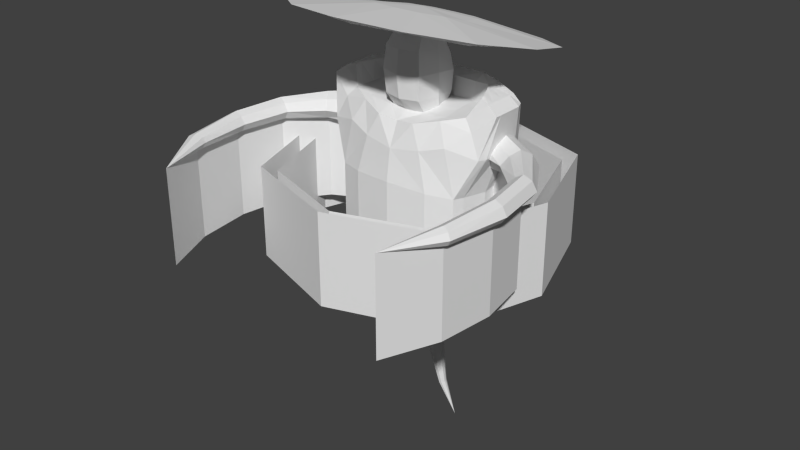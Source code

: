 # Source: spriggan.blend  (saved by Blender 2.78.0; exported with 4.5.12 LTS)
import bpy
from mathutils import Matrix  # noqa: F401  (used for matrix-valued properties, if any)

bpy.ops.wm.read_factory_settings(use_empty=True)
scene = bpy.context.scene
scene.name = 'Scene'

# ---- collections
col_collection_1 = bpy.data.collections.new('Collection 1'); scene.collection.children.link(col_collection_1)
col_collection_2 = bpy.data.collections.new('Collection 2'); scene.collection.children.link(col_collection_2)
col_collection_2.hide_render = True
col_collection_2.hide_viewport = True
col_collection_3 = bpy.data.collections.new('Collection 3'); scene.collection.children.link(col_collection_3)
col_collection_3.hide_render = True
col_collection_3.hide_viewport = True
col_collection_4 = bpy.data.collections.new('Collection 4'); scene.collection.children.link(col_collection_4)
col_collection_4.hide_render = True
col_collection_4.hide_viewport = True
col_collection_5 = bpy.data.collections.new('Collection 5'); scene.collection.children.link(col_collection_5)
col_collection_5.hide_render = True
col_collection_5.hide_viewport = True
col_collection_6 = bpy.data.collections.new('Collection 6'); scene.collection.children.link(col_collection_6)
col_collection_6.hide_render = True
col_collection_6.hide_viewport = True
col_collection_7 = bpy.data.collections.new('Collection 7'); scene.collection.children.link(col_collection_7)
col_collection_7.hide_render = True
col_collection_7.hide_viewport = True
col_collection_8 = bpy.data.collections.new('Collection 8'); scene.collection.children.link(col_collection_8)
col_collection_8.hide_render = True
col_collection_8.hide_viewport = True
col_collection_9 = bpy.data.collections.new('Collection 9'); scene.collection.children.link(col_collection_9)
col_collection_9.hide_render = True
col_collection_9.hide_viewport = True
col_collection_10 = bpy.data.collections.new('Collection 10'); scene.collection.children.link(col_collection_10)
col_collection_10.hide_render = True
col_collection_10.hide_viewport = True
col_collection_11 = bpy.data.collections.new('Collection 11'); scene.collection.children.link(col_collection_11)
col_collection_11.hide_render = True
col_collection_11.hide_viewport = True
col_collection_12 = bpy.data.collections.new('Collection 12'); scene.collection.children.link(col_collection_12)
col_collection_12.hide_render = True
col_collection_12.hide_viewport = True
col_collection_13 = bpy.data.collections.new('Collection 13'); scene.collection.children.link(col_collection_13)
col_collection_13.hide_render = True
col_collection_13.hide_viewport = True
col_collection_14 = bpy.data.collections.new('Collection 14'); scene.collection.children.link(col_collection_14)
col_collection_14.hide_render = True
col_collection_14.hide_viewport = True
col_collection_15 = bpy.data.collections.new('Collection 15'); scene.collection.children.link(col_collection_15)
col_collection_15.hide_render = True
col_collection_15.hide_viewport = True
col_collection_16 = bpy.data.collections.new('Collection 16'); scene.collection.children.link(col_collection_16)
col_collection_16.hide_render = True
col_collection_16.hide_viewport = True
col_collection_17 = bpy.data.collections.new('Collection 17'); scene.collection.children.link(col_collection_17)
col_collection_17.hide_render = True
col_collection_17.hide_viewport = True
col_collection_18 = bpy.data.collections.new('Collection 18'); scene.collection.children.link(col_collection_18)
col_collection_18.hide_render = True
col_collection_18.hide_viewport = True
col_collection_19 = bpy.data.collections.new('Collection 19'); scene.collection.children.link(col_collection_19)
col_collection_19.hide_render = True
col_collection_19.hide_viewport = True
col_collection_20 = bpy.data.collections.new('Collection 20'); scene.collection.children.link(col_collection_20)
col_collection_20.hide_render = True
col_collection_20.hide_viewport = True

# ---- materials (node trees are filled in below, after node groups)
mat_spriggan = bpy.data.materials.new('spriggan')
mat_spriggan.alpha_threshold = 0.0
mat_spriggan.use_transparent_shadow = False
mat_spriggan.roughness = 0.5

# ---- material node trees

# ---- world
world_world = bpy.data.worlds.new('World'); scene.world = world_world
world_world.color = (0.05088, 0.05088, 0.05088)
world_world.use_sun_shadow = False
world_world.sun_shadow_jitter_overblur = 0.0
world_world.cycles.sampling_method = 'NONE'
world_world.cycles.sample_map_resolution = 256

# ---- meshes
me_body = bpy.data.meshes.new('Body')
me_body.from_pydata([(0.3036, -0.1653, -0.2182), (0.2526, -0.1677, -0.0008149), (0.3095, 0.1934, -0.2148), (0.2095, 0.2488, -0.04469), (0.1941, 0.2245, 0.0809), (0.2027, -0.1336, 0.09747), (0.3386, 0.1925, 0.07011), (0.389, 0.1683, -0.03611), (0.389, -0.116, -0.03611), (0.3386, -0.1014, 0.07011), (0.2907, 0.1802, 0.1329), (0.2944, -0.08092, 0.1193), (0.3851, 0.1227, 0.1893), (0.4182, 0.1303, 0.1509), (0.4349, -0.06439, 0.1509), (0.3851, -0.05179, 0.1893), (0.2848, 0.1545, 0.2125), (0.3385, -0.03936, 0.2001), (0.3351, 0.147, -0.2228), (0.2027, 0.09693, 0.1235), (0.4058, 0.1191, -0.03611), (0.2613, 0.07406, 0.1309), (0.4349, 0.09238, 0.1509), (0.3851, 0.09365, 0.1893), (0.276, 0.09501, 0.2104), (0.1887, 0.1795, 0.2205), (0.1968, 0.1212, 0.197), (0.1199, 0.2651, -0.06631), (0.1865, -0.2097, -0.2117), (0.1086, 0.2432, 0.0754), (0.1479, 0.2575, -0.2021), (0.1404, -0.1973, -0.0335), (0.09122, -0.1761, 0.07073), (0.09122, 0.1024, 0.1166), (0.09929, 0.199, 0.2095), (0.08855, 0.1267, 0.197), (0.2027, -0.006806, 0.1118), (0.2762, 0.004321, 0.1257), (0.3851, 0.03871, 0.1893), (0.3054, 0.04522, 0.2079), (0.347, 0.002586, -0.2296), (0.4058, 0.02083, -0.03611), (0.4349, 0.03554, 0.1509), (0.09122, -0.003781, 0.1064), (0.2027, -0.09556, 0.1018), (0.2889, -0.05535, 0.1212), (0.3851, -0.02464, 0.1893), (0.3316, -0.01404, 0.2059), (0.09122, -0.09465, 0.09226), (0.3202, -0.1149, -0.2222), (0.4058, -0.08183, -0.03611), (0.4349, -0.03441, 0.1509), (-0.3036, -0.1653, -0.2182), (-0.2526, -0.1677, -0.0008149), (-0.3095, 0.1934, -0.2148), (-0.2095, 0.2488, -0.04469), (-0.1941, 0.2245, 0.0809), (-0.2027, -0.1336, 0.09747), (0.0, 0.2708, -0.196), (0.0, 0.2743, -0.07368), (0.0, -0.2343, -0.2018), (0.0, -0.2129, -0.05273), (0.0, 0.251, 0.07924), (0.0, -0.1641, 0.05944), (-0.3386, 0.1925, 0.07011), (-0.389, 0.1683, -0.03611), (-0.389, -0.116, -0.03611), (-0.3386, -0.1014, 0.07011), (-0.2907, 0.1802, 0.1329), (-0.2944, -0.08092, 0.1193), (-0.3851, 0.1227, 0.1893), (-0.4182, 0.1303, 0.1509), (-0.4349, -0.06439, 0.1509), (-0.3851, -0.05179, 0.1893), (-0.2848, 0.1545, 0.2125), (-0.3385, -0.03936, 0.2001), (-0.3351, 0.147, -0.2228), (-0.2027, 0.09693, 0.1235), (0.0, 0.1192, 0.1149), (-0.4058, 0.1191, -0.03611), (-0.2613, 0.07406, 0.1309), (-0.4349, 0.09238, 0.1509), (-0.3851, 0.09365, 0.1893), (-0.276, 0.09501, 0.2104), (-0.1887, 0.1795, 0.2205), (0.0, 0.2071, 0.2105), (-0.1968, 0.1212, 0.197), (0.0, 0.1312, 0.197), (-0.1199, 0.2651, -0.06631), (-0.1865, -0.2097, -0.2117), (-0.1086, 0.2432, 0.0754), (-0.1479, 0.2575, -0.2021), (-0.1404, -0.1973, -0.0335), (-0.09122, -0.1761, 0.07073), (-0.09122, 0.1024, 0.1166), (-0.09929, 0.199, 0.2095), (-0.08855, 0.1267, 0.197), (-0.2027, -0.006806, 0.1118), (0.0, -0.003784, 0.1048), (-0.2762, 0.004321, 0.1257), (-0.3851, 0.03871, 0.1893), (-0.3054, 0.04522, 0.2079), (-0.347, 0.002586, -0.2296), (-0.4058, 0.02083, -0.03611), (-0.4349, 0.03554, 0.1509), (-0.09122, -0.003781, 0.1064), (-0.2027, -0.09556, 0.1018), (0.0, -0.109, 0.0893), (-0.2889, -0.05535, 0.1212), (-0.3851, -0.02464, 0.1893), (-0.3316, -0.01404, 0.2059), (-0.09122, -0.09465, 0.09226), (-0.3202, -0.1149, -0.2222), (-0.4058, -0.08183, -0.03611), (-0.4349, -0.03441, 0.1509), (0.3036, -0.1653, -0.2182), (0.3095, 0.1934, -0.2148), (0.3351, 0.147, -0.2228), (0.1865, -0.2097, -0.2117), (0.1479, 0.2575, -0.2021), (0.347, 0.002586, -0.2296), (0.3202, -0.1149, -0.2222), (-0.3036, -0.1653, -0.2182), (-0.3095, 0.1934, -0.2148), (0.0, 0.2708, -0.196), (0.0, -0.2343, -0.2018), (-0.3351, 0.147, -0.2228), (-0.1865, -0.2097, -0.2117), (-0.1479, 0.2575, -0.2021), (-0.347, 0.002586, -0.2296), (-0.3202, -0.1149, -0.2222), (0.3036, -0.1653, -0.495), (0.3095, 0.1934, -0.495), (0.3351, 0.147, -0.495), (0.1865, -0.2097, -0.495), (0.1479, 0.2575, -0.495), (0.347, 0.002586, -0.495), (0.3202, -0.1149, -0.495), (-0.3036, -0.1653, -0.495), (-0.3095, 0.1934, -0.495), (0.0, 0.2708, -0.495), (0.0, -0.2343, -0.495), (-0.3351, 0.147, -0.495), (-0.1865, -0.2097, -0.495), (-0.1479, 0.2575, -0.495), (-0.347, 0.002586, -0.495), (-0.3202, -0.1149, -0.495), (0.05679, 0.05578, -0.3045), (0.1909, -0.01253, -0.1346), (0.1996, -0.01186, -0.3221), (0.1612, 0.09407, -0.3196), (0.1532, 0.09121, -0.1346), (0.09511, -0.05015, -0.307), (0.0872, -0.0503, -0.1346), (0.04943, 0.05344, -0.1346), (0.115, 0.09116, -0.3133), (0.1073, 0.08824, -0.1346), (0.1413, -0.04724, -0.3133), (0.1331, -0.04734, -0.1346), (0.1964, 0.03552, -0.3229), (0.1879, 0.03391, -0.1346), (0.05978, 0.009583, -0.3037), (0.05229, 0.00816, -0.1346), (0.1829, -0.003158, -0.7059), (0.177, 0.03184, -0.5125), (0.1802, -0.01568, -0.512), (0.09504, 0.08755, -0.5064), (0.1416, 0.09052, -0.5104), (0.1214, -0.05121, -0.5064), (0.07481, -0.05418, -0.5023), (0.1539, -0.0007309, -0.9092), (0.03925, 0.005687, -0.5002), (0.03628, 0.05202, -0.5007), (0.1416, -0.02926, -0.7224), (0.1216, -0.00656, -1.075), (0.1087, -0.03112, -0.7343), (0.08303, 0.01391, -0.7404), (0.1219, 0.07466, -0.7224), (0.1548, 0.07652, -0.7105), (0.1803, 0.03238, -0.7044), (0.08057, 0.04856, -0.739), (0.1218, -0.02102, -0.8964), (0.09617, -0.02247, -0.8871), (0.07623, 0.01254, -0.8824), (0.1064, 0.05977, -0.8964), (0.1321, 0.06122, -0.9056), (0.1519, 0.0269, -0.9104), (0.07432, 0.03948, -0.8835), (0.08887, -0.02682, -1.065), (0.1945, 0.03476, -1.472), (0.06284, -0.02838, -1.058), (0.04276, 0.006187, -1.055), (0.07369, 0.05311, -1.065), (0.09973, 0.05467, -1.072), (0.1197, 0.02079, -1.076), (0.04096, 0.03286, -1.056), (0.1455, 0.01336, -1.298), (0.1315, 0.004527, -1.304), (0.1203, 0.003899, -1.308), (0.1116, 0.01914, -1.31), (0.1248, 0.0397, -1.304), (0.1359, 0.04032, -1.3), (0.1446, 0.02539, -1.298), (0.1108, 0.03086, -1.31), (-0.1099, -0.1058, -0.1346), (-0.08387, -0.01347, -0.1346), (-0.2022, -0.07977, -0.1346), (-0.1762, 0.01257, -0.1346), (-0.1177, 0.007723, -0.1346), (-0.1684, -0.101, -0.1346), (-0.08849, -0.0715, -0.1346), (-0.1972, -0.02082, -0.1346), (-0.08967, -0.1116, -0.2679), (-0.06573, -0.02692, -0.2669), (-0.1741, -0.08788, -0.2617), (-0.1502, -0.003173, -0.2607), (-0.09666, -0.007533, -0.2643), (-0.1432, -0.1073, -0.2643), (-0.07004, -0.08014, -0.2682), (-0.1694, -0.03381, -0.2604), (-0.1067, -0.09756, -0.4713), (-0.08601, -0.02591, -0.4741), (-0.1758, -0.07862, -0.4884), (-0.155, -0.006976, -0.4912), (-0.1112, -0.009974, -0.4813), (-0.1506, -0.09456, -0.4813), (-0.09022, -0.07079, -0.4704), (-0.1712, -0.03302, -0.4921), (-0.04818, -0.1153, -0.6206), (-0.03329, -0.06373, -0.6225), (-0.09793, -0.1016, -0.6326), (-0.08303, -0.05007, -0.6346), (-0.05142, -0.05225, -0.6276), (-0.0798, -0.1131, -0.6276), (-0.0363, -0.09602, -0.6199), (-0.09468, -0.0688, -0.6352), (-0.02599, -0.1207, -0.8355), (-0.1681, 0.003208, -0.3527), (-0.1129, -0.09877, -0.351), (-0.09437, -0.06881, -0.351), (-0.08987, -0.01845, -0.3513), (-0.1863, -0.02594, -0.3528), (-0.1912, -0.0771, -0.3525), (-0.1626, -0.09514, -0.3519), (-0.1184, -0.000415, -0.3519), (-0.01429, -0.07938, -0.8349), (-0.06709, -0.1092, -0.8315), (-0.05538, -0.06784, -0.8309), (-0.02934, -0.06994, -0.8332), (-0.05204, -0.1186, -0.8332), (-0.01641, -0.1053, -0.8357), (-0.06477, -0.0828, -0.8307), (-0.06914, -0.08095, -1.023), (-0.05345, 0.04169, -0.1346), (-0.01814, 0.1011, -0.1346), (-0.1128, 0.077, -0.1346), (-0.07751, 0.1364, -0.1346), (-0.03773, 0.1221, -0.1346), (-0.09323, 0.05596, -0.1346), (-0.03217, 0.06156, -0.1346), (-0.09832, 0.1171, -0.1346), (-0.0258, 0.05226, -0.2907), (0.001554, 0.09839, -0.2885), (-0.07178, 0.0797, -0.2944), (-0.04443, 0.1258, -0.2922), (-0.01362, 0.1147, -0.2897), (-0.05661, 0.06335, -0.2932), (-0.009314, 0.0677, -0.2893), (-0.06054, 0.1108, -0.2935), (-0.05639, 0.06029, -0.4238), (-0.03623, 0.09637, -0.4311), (-0.09029, 0.08175, -0.4114), (-0.07013, 0.1178, -0.4188), (-0.04741, 0.1092, -0.427), (-0.07911, 0.06896, -0.4155), (-0.04424, 0.07237, -0.4282), (-0.08201, 0.1061, -0.4144), (-0.03818, 0.06605, -0.5276), (-0.02262, 0.09491, -0.5203), (-0.06434, 0.08322, -0.5398), (-0.04878, 0.1121, -0.5325), (-0.03125, 0.1051, -0.5243), (-0.05571, 0.07299, -0.5357), (-0.0288, 0.07571, -0.5232), (-0.05795, 0.1027, -0.5368), (-0.05677, 0.07527, -0.6468), (-0.04743, 0.09259, -0.6512), (-0.07246, 0.08557, -0.6395), (-0.06313, 0.1029, -0.6439), (-0.05261, 0.09873, -0.6488), (-0.06728, 0.07943, -0.6419), (-0.05114, 0.08107, -0.6495), (-0.06863, 0.09726, -0.6413), (-0.04455, 0.0891, -0.731), (0.3036, -0.1653, -0.2182), (0.3095, 0.1934, -0.2148), (0.3351, 0.147, -0.2228), (0.1865, -0.2097, -0.2117), (0.1479, 0.2575, -0.2021), (0.1795, 0.1841, -0.2001), (0.347, 0.002586, -0.2296), (0.2753, -0.005146, -0.1902), (0.1894, -0.1593, -0.1737), (0.3202, -0.1149, -0.2222), (0.1531, 0.1496, -0.1433), (0.233, -0.006963, -0.1667), (0.1703, -0.1236, -0.1433), (-0.3036, -0.1653, -0.2182), (-0.3095, 0.1934, -0.2148), (0.0, 0.2708, -0.196), (0.0, -0.2343, -0.2018), (-0.3351, 0.147, -0.2228), (0.0, 0.2291, -0.2069), (-0.1865, -0.2097, -0.2117), (-0.1479, 0.2575, -0.2021), (-0.1795, 0.1841, -0.2001), (-0.347, 0.002586, -0.2296), (-0.2753, -0.005146, -0.1902), (0.0, -0.1988, -0.2069), (-0.1894, -0.1593, -0.1737), (-0.3202, -0.1149, -0.2222), (-0.1531, 0.1496, -0.1433), (0.0, 0.18, -0.1834), (0.0, -0.007077, -0.1679), (-0.233, -0.006963, -0.1667), (0.0, -0.1505, -0.1834), (-0.1703, -0.1236, -0.1433)], [], [(30, 27, 3, 2), (1, 0, 8, 9), (3, 4, 10, 6), (31, 1, 5, 32), (27, 59, 62, 29), (48, 107, 63, 32), (28, 31, 61, 60), (6, 10, 16, 12), (7, 6, 12, 13), (18, 2, 7, 20), (5, 1, 9, 11), (44, 5, 11, 45), (2, 3, 6, 7), (51, 46, 15, 14), (23, 12, 16, 24), (9, 8, 14, 15), (20, 7, 13, 22), (11, 9, 15, 17), (45, 11, 17, 47), (41, 20, 22, 42), (38, 23, 24, 39), (13, 12, 23, 22), (40, 18, 20, 41), (29, 62, 85, 34), (25, 26, 24, 16), (34, 85, 87, 35), (33, 19, 26, 35), (10, 4, 25, 16), (19, 21, 24, 26), (78, 33, 35, 87), (25, 34, 35, 26), (4, 29, 34, 25), (0, 1, 31, 28), (44, 48, 32, 5), (3, 27, 29, 4), (61, 31, 32, 63), (58, 59, 27, 30), (19, 33, 43, 36), (49, 40, 41, 50), (46, 38, 39, 47), (50, 41, 42, 51), (21, 37, 39, 24), (22, 23, 38, 42), (19, 36, 37, 21), (33, 78, 98, 43), (8, 50, 51, 14), (15, 46, 47, 17), (0, 49, 50, 8), (36, 43, 48, 44), (37, 45, 47, 39), (42, 38, 46, 51), (36, 44, 45, 37), (43, 98, 107, 48), (91, 54, 55, 88), (53, 67, 66, 52), (55, 64, 68, 56), (92, 93, 57, 53), (88, 90, 62, 59), (111, 93, 63, 107), (89, 60, 61, 92), (64, 70, 74, 68), (65, 71, 70, 64), (76, 79, 65, 54), (57, 69, 67, 53), (106, 108, 69, 57), (54, 65, 64, 55), (114, 72, 73, 109), (82, 83, 74, 70), (67, 73, 72, 66), (79, 81, 71, 65), (69, 75, 73, 67), (108, 110, 75, 69), (103, 104, 81, 79), (100, 101, 83, 82), (71, 81, 82, 70), (102, 103, 79, 76), (90, 95, 85, 62), (84, 74, 83, 86), (95, 96, 87, 85), (94, 96, 86, 77), (68, 74, 84, 56), (77, 86, 83, 80), (78, 87, 96, 94), (84, 86, 96, 95), (56, 84, 95, 90), (52, 89, 92, 53), (106, 57, 93, 111), (55, 56, 90, 88), (61, 63, 93, 92), (58, 91, 88, 59), (77, 97, 105, 94), (112, 113, 103, 102), (109, 110, 101, 100), (113, 114, 104, 103), (80, 83, 101, 99), (81, 104, 100, 82), (77, 80, 99, 97), (94, 105, 98, 78), (66, 72, 114, 113), (73, 75, 110, 109), (52, 66, 113, 112), (97, 106, 111, 105), (99, 101, 110, 108), (104, 114, 109, 100), (97, 99, 108, 106), (105, 111, 107, 98), (117, 133, 132, 116), (125, 141, 134, 118), (124, 119, 135, 140), (122, 130, 146, 138), (127, 122, 138, 143), (121, 115, 131, 137), (121, 137, 136, 120), (116, 132, 135, 119), (127, 143, 141, 125), (115, 118, 134, 131), (129, 145, 146, 130), (126, 142, 145, 129), (120, 136, 133, 117), (128, 144, 139, 123), (123, 139, 142, 126), (128, 124, 140, 144), (157, 152, 169, 168), (169, 171, 176, 175), (167, 164, 179, 178), (172, 166, 177, 180), (164, 165, 163, 179), (159, 150, 151, 160), (155, 147, 154, 156), (161, 152, 153, 162), (157, 149, 148, 158), (149, 157, 168, 165), (159, 149, 165, 164), (152, 157, 158, 153), (150, 155, 156, 151), (152, 161, 171, 169), (161, 147, 172, 171), (147, 161, 162, 154), (149, 159, 160, 148), (150, 159, 164, 167), (155, 150, 167, 166), (147, 155, 166, 172), (173, 175, 182, 181), (177, 178, 185, 184), (179, 163, 170, 186), (176, 180, 187, 183), (165, 168, 173, 163), (171, 172, 180, 176), (166, 167, 178, 177), (168, 169, 175, 173), (186, 170, 174, 194), (183, 187, 195, 191), (182, 183, 191, 190), (185, 186, 194, 193), (180, 177, 184, 187), (163, 173, 181, 170), (178, 179, 186, 185), (175, 176, 183, 182), (190, 191, 199, 198), (193, 194, 202, 201), (174, 188, 197, 196), (195, 192, 200, 203), (184, 185, 193, 192), (181, 182, 190, 188), (187, 184, 192, 195), (170, 181, 188, 174), (203, 200, 189), (197, 198, 189), (200, 201, 189), (202, 196, 189), (191, 195, 203, 199), (194, 174, 196, 202), (192, 193, 201, 200), (188, 190, 198, 197), (196, 197, 189), (201, 202, 189), (198, 199, 189), (199, 203, 189), (207, 208, 216, 215), (204, 209, 217, 212), (209, 206, 214, 217), (206, 211, 219, 214), (205, 210, 218, 213), (210, 204, 212, 218), (211, 207, 215, 219), (208, 205, 213, 216), (243, 242, 222, 225), (242, 241, 227, 222), (240, 239, 226, 221), (239, 238, 220, 226), (241, 237, 223, 227), (244, 240, 221, 224), (237, 244, 224, 223), (238, 243, 225, 220), (220, 225, 233, 228), (225, 222, 230, 233), (222, 227, 235, 230), (221, 226, 234, 229), (226, 220, 228, 234), (227, 223, 231, 235), (224, 221, 229, 232), (223, 224, 232, 231), (233, 230, 246, 249), (231, 232, 248, 247), (228, 233, 249, 236), (229, 234, 250, 245), (235, 231, 247, 251), (230, 235, 251, 246), (232, 229, 245, 248), (234, 228, 236, 250), (212, 217, 243, 238), (215, 216, 244, 237), (216, 213, 240, 244), (219, 215, 237, 241), (218, 212, 238, 239), (213, 218, 239, 240), (214, 219, 241, 242), (217, 214, 242, 243), (245, 250, 252), (246, 251, 252), (249, 246, 252), (236, 249, 252), (250, 236, 252), (247, 248, 252), (248, 245, 252), (251, 247, 252), (258, 255, 263, 266), (255, 260, 268, 263), (254, 259, 267, 262), (259, 253, 261, 267), (260, 256, 264, 268), (257, 254, 262, 265), (256, 257, 265, 264), (253, 258, 266, 261), (267, 261, 269, 275), (268, 264, 272, 276), (265, 262, 270, 273), (264, 265, 273, 272), (261, 266, 274, 269), (266, 263, 271, 274), (263, 268, 276, 271), (262, 267, 275, 270), (271, 276, 284, 279), (270, 275, 283, 278), (275, 269, 277, 283), (276, 272, 280, 284), (273, 270, 278, 281), (272, 273, 281, 280), (269, 274, 282, 277), (274, 271, 279, 282), (277, 282, 290, 285), (282, 279, 287, 290), (279, 284, 292, 287), (278, 283, 291, 286), (283, 277, 285, 291), (284, 280, 288, 292), (281, 278, 286, 289), (280, 281, 289, 288), (289, 286, 293), (288, 289, 293), (285, 290, 293), (290, 287, 293), (287, 292, 293), (286, 291, 293), (291, 285, 293), (292, 288, 293), (302, 303, 294, 297), (298, 295, 296, 299), (309, 298, 299, 312), (318, 302, 297, 310), (299, 296, 300, 301), (302, 318, 325, 306), (301, 300, 303, 302), (322, 304, 305, 323), (323, 305, 306, 325), (312, 299, 304, 322), (299, 301, 305, 304), (301, 302, 306, 305), (319, 313, 307, 320), (314, 315, 311, 308), (309, 312, 315, 314), (318, 310, 313, 319), (315, 317, 316, 311), (319, 326, 325, 318), (317, 319, 320, 316), (322, 323, 324, 321), (323, 325, 326, 324), (312, 322, 321, 315), (315, 321, 324, 317), (317, 324, 326, 319)])
_uv = me_body.uv_layers.new(name='UVMap')
_uv.uv.foreach_set('vector', [0.3896, 0.6936, 0.3694, 0.6383, 0.402, 0.6268, 0.4682, 0.6761, 0.528, 0.5146, 0.5902, 0.5754, 0.5174, 0.5583, 0.4965, 0.5342, 0.402, 0.6268, 0.396, 0.5841, 0.4258, 0.5699, 0.4361, 0.5861, 0.5507, 0.4777, 0.528, 0.5146, 0.497, 0.4937, 0.512, 0.4544, 0.3694, 0.6383, 0.3208, 0.6421, 0.3208, 0.5756, 0.3656, 0.5835, 0.4801, 0.4562, 0.4818, 0.4162, 0.5114, 0.4157, 0.512, 0.4544, 0.6166, 0.5231, 0.5507, 0.4777, 0.569, 0.4182, 0.6387, 0.4342, 0.4361, 0.5861, 0.4258, 0.5699, 0.43, 0.5501, 0.4485, 0.5599, 0.458, 0.6077, 0.4361, 0.5861, 0.4485, 0.5599, 0.4533, 0.5674, 0.4884, 0.6683, 0.4682, 0.6761, 0.458, 0.6077, 0.4708, 0.602, 0.497, 0.4937, 0.528, 0.5146, 0.4965, 0.5342, 0.4824, 0.5225, 0.4853, 0.495, 0.497, 0.4937, 0.4824, 0.5225, 0.4755, 0.521, 0.4682, 0.6761, 0.402, 0.6268, 0.4361, 0.5861, 0.458, 0.6077, 0.4751, 0.5533, 0.4689, 0.5462, 0.4724, 0.5443, 0.4785, 0.5501, 0.4526, 0.5566, 0.4485, 0.5599, 0.43, 0.5501, 0.4386, 0.5387, 0.4965, 0.5342, 0.5174, 0.5583, 0.4785, 0.5501, 0.4724, 0.5443, 0.4708, 0.602, 0.458, 0.6077, 0.4533, 0.5674, 0.4596, 0.5646, 0.4824, 0.5225, 0.4965, 0.5342, 0.4724, 0.5443, 0.4682, 0.5389, 0.4755, 0.521, 0.4824, 0.5225, 0.4682, 0.5389, 0.4636, 0.5388, 0.4926, 0.587, 0.4708, 0.602, 0.4596, 0.5646, 0.4667, 0.5593, 0.4604, 0.5512, 0.4526, 0.5566, 0.4386, 0.5387, 0.4516, 0.5387, 0.4533, 0.5674, 0.4485, 0.5599, 0.4526, 0.5566, 0.4596, 0.5646, 0.5446, 0.6365, 0.4884, 0.6683, 0.4708, 0.602, 0.4926, 0.587, 0.3656, 0.5835, 0.3208, 0.5756, 0.3391, 0.516, 0.3767, 0.5324, 0.4057, 0.5413, 0.4183, 0.5276, 0.4386, 0.5387, 0.43, 0.5501, 0.3767, 0.5324, 0.3391, 0.516, 0.3579, 0.4866, 0.3883, 0.5067, 0.4097, 0.4835, 0.433, 0.5109, 0.4183, 0.5276, 0.3883, 0.5067, 0.4258, 0.5699, 0.396, 0.5841, 0.4057, 0.5413, 0.43, 0.5501, 0.433, 0.5109, 0.4443, 0.5208, 0.4386, 0.5387, 0.4183, 0.5276, 0.3809, 0.4565, 0.4097, 0.4835, 0.3883, 0.5067, 0.3579, 0.4866, 0.4057, 0.5413, 0.3767, 0.5324, 0.3883, 0.5067, 0.4183, 0.5276, 0.396, 0.5841, 0.3656, 0.5835, 0.3767, 0.5324, 0.4057, 0.5413, 0.5902, 0.5754, 0.528, 0.5146, 0.5507, 0.4777, 0.6166, 0.5231, 0.4853, 0.495, 0.4801, 0.4562, 0.512, 0.4544, 0.497, 0.4937, 0.402, 0.6268, 0.3694, 0.6383, 0.3656, 0.5835, 0.396, 0.5841, 0.569, 0.4182, 0.5507, 0.4777, 0.512, 0.4544, 0.5114, 0.4157, 0.3208, 0.6961, 0.3208, 0.6421, 0.3694, 0.6383, 0.3896, 0.6936, 0.433, 0.5109, 0.4097, 0.4835, 0.4457, 0.4649, 0.4587, 0.4998, 0.5785, 0.5941, 0.5446, 0.6365, 0.4926, 0.587, 0.511, 0.5671, 0.4689, 0.5462, 0.4604, 0.5512, 0.4516, 0.5387, 0.4636, 0.5388, 0.511, 0.5671, 0.4926, 0.587, 0.4667, 0.5593, 0.4751, 0.5533, 0.4443, 0.5208, 0.4603, 0.5198, 0.4516, 0.5387, 0.4386, 0.5387, 0.4596, 0.5646, 0.4526, 0.5566, 0.4604, 0.5512, 0.4667, 0.5593, 0.433, 0.5109, 0.4587, 0.4998, 0.4603, 0.5198, 0.4443, 0.5208, 0.4097, 0.4835, 0.3809, 0.4565, 0.4318, 0.4273, 0.4457, 0.4649, 0.5174, 0.5583, 0.511, 0.5671, 0.4751, 0.5533, 0.4785, 0.5501, 0.4724, 0.5443, 0.4689, 0.5462, 0.4636, 0.5388, 0.4682, 0.5389, 0.5902, 0.5754, 0.5785, 0.5941, 0.511, 0.5671, 0.5174, 0.5583, 0.4587, 0.4998, 0.4457, 0.4649, 0.4801, 0.4562, 0.4853, 0.495, 0.4603, 0.5198, 0.4755, 0.521, 0.4636, 0.5388, 0.4516, 0.5387, 0.4667, 0.5593, 0.4604, 0.5512, 0.4689, 0.5462, 0.4751, 0.5533, 0.4587, 0.4998, 0.4853, 0.495, 0.4755, 0.521, 0.4603, 0.5198, 0.4457, 0.4649, 0.4318, 0.4273, 0.4818, 0.4162, 0.4801, 0.4562, 0.252, 0.6935, 0.1734, 0.676, 0.2397, 0.6268, 0.2722, 0.6382, 0.1137, 0.5145, 0.1452, 0.5342, 0.1243, 0.5583, 0.05146, 0.5753, 0.2397, 0.6268, 0.2055, 0.5861, 0.2158, 0.5699, 0.2457, 0.584, 0.09099, 0.4777, 0.1297, 0.4544, 0.1447, 0.4937, 0.1137, 0.5145, 0.2722, 0.6382, 0.276, 0.5835, 0.3208, 0.5756, 0.3208, 0.6421, 0.1616, 0.4562, 0.1297, 0.4544, 0.1304, 0.4157, 0.1599, 0.4162, 0.02514, 0.523, 0.003072, 0.4342, 0.07275, 0.4182, 0.09099, 0.4777, 0.2055, 0.5861, 0.1932, 0.5599, 0.2117, 0.5501, 0.2158, 0.5699, 0.1837, 0.6077, 0.1884, 0.5673, 0.1932, 0.5599, 0.2055, 0.5861, 0.1532, 0.6682, 0.1708, 0.602, 0.1837, 0.6077, 0.1734, 0.676, 0.1447, 0.4937, 0.1593, 0.5225, 0.1452, 0.5342, 0.1137, 0.5145, 0.1564, 0.4949, 0.1662, 0.521, 0.1593, 0.5225, 0.1447, 0.4937, 0.1734, 0.676, 0.1837, 0.6077, 0.2055, 0.5861, 0.2397, 0.6268, 0.1666, 0.5533, 0.1631, 0.5501, 0.1692, 0.5442, 0.1727, 0.5461, 0.189, 0.5566, 0.2031, 0.5387, 0.2117, 0.5501, 0.1932, 0.5599, 0.1452, 0.5342, 0.1692, 0.5442, 0.1631, 0.5501, 0.1243, 0.5583, 0.1708, 0.602, 0.1821, 0.5645, 0.1884, 0.5673, 0.1837, 0.6077, 0.1593, 0.5225, 0.1735, 0.5389, 0.1692, 0.5442, 0.1452, 0.5342, 0.1662, 0.521, 0.178, 0.5387, 0.1735, 0.5389, 0.1593, 0.5225, 0.1491, 0.587, 0.1749, 0.5593, 0.1821, 0.5645, 0.1708, 0.602, 0.1813, 0.5511, 0.1901, 0.5387, 0.2031, 0.5387, 0.189, 0.5566, 0.1884, 0.5673, 0.1821, 0.5645, 0.189, 0.5566, 0.1932, 0.5599, 0.09708, 0.6364, 0.1491, 0.587, 0.1708, 0.602, 0.1532, 0.6682, 0.276, 0.5835, 0.265, 0.5324, 0.3025, 0.5161, 0.3208, 0.5756, 0.236, 0.5413, 0.2117, 0.5501, 0.2031, 0.5387, 0.2234, 0.5276, 0.265, 0.5324, 0.2534, 0.5067, 0.2838, 0.4867, 0.3025, 0.5161, 0.232, 0.4835, 0.2534, 0.5067, 0.2234, 0.5276, 0.2087, 0.5109, 0.2158, 0.5699, 0.2117, 0.5501, 0.236, 0.5413, 0.2457, 0.584, 0.2087, 0.5109, 0.2234, 0.5276, 0.2031, 0.5387, 0.1974, 0.5208, 0.2607, 0.4566, 0.2838, 0.4867, 0.2534, 0.5067, 0.232, 0.4835, 0.236, 0.5413, 0.2234, 0.5276, 0.2534, 0.5067, 0.265, 0.5324, 0.2457, 0.584, 0.236, 0.5413, 0.265, 0.5324, 0.276, 0.5835, 0.05146, 0.5753, 0.02514, 0.523, 0.09099, 0.4777, 0.1137, 0.5145, 0.1564, 0.4949, 0.1447, 0.4937, 0.1297, 0.4544, 0.1616, 0.4562, 0.2397, 0.6268, 0.2457, 0.584, 0.276, 0.5835, 0.2722, 0.6382, 0.07275, 0.4182, 0.1304, 0.4157, 0.1297, 0.4544, 0.09099, 0.4777, 0.3208, 0.6961, 0.252, 0.6935, 0.2722, 0.6382, 0.3208, 0.6421, 0.2087, 0.5109, 0.183, 0.4998, 0.1959, 0.4649, 0.232, 0.4835, 0.06315, 0.594, 0.1307, 0.567, 0.1491, 0.587, 0.09708, 0.6364, 0.1727, 0.5461, 0.178, 0.5387, 0.1901, 0.5387, 0.1813, 0.5511, 0.1307, 0.567, 0.1666, 0.5533, 0.1749, 0.5593, 0.1491, 0.587, 0.1974, 0.5208, 0.2031, 0.5387, 0.1901, 0.5387, 0.1814, 0.5198, 0.1821, 0.5645, 0.1749, 0.5593, 0.1813, 0.5511, 0.189, 0.5566, 0.2087, 0.5109, 0.1974, 0.5208, 0.1814, 0.5198, 0.183, 0.4998, 0.232, 0.4835, 0.1959, 0.4649, 0.2099, 0.4273, 0.2607, 0.4566, 0.1243, 0.5583, 0.1631, 0.5501, 0.1666, 0.5533, 0.1307, 0.567, 0.1692, 0.5442, 0.1735, 0.5389, 0.178, 0.5387, 0.1727, 0.5461, 0.05146, 0.5753, 0.1243, 0.5583, 0.1307, 0.567, 0.06315, 0.594, 0.183, 0.4998, 0.1564, 0.4949, 0.1616, 0.4562, 0.1959, 0.4649, 0.1814, 0.5198, 0.1901, 0.5387, 0.178, 0.5387, 0.1662, 0.521, 0.1749, 0.5593, 0.1666, 0.5533, 0.1727, 0.5461, 0.1813, 0.5511, 0.183, 0.4998, 0.1814, 0.5198, 0.1662, 0.521, 0.1564, 0.4949, 0.1959, 0.4649, 0.1616, 0.4562, 0.1599, 0.4162, 0.2099, 0.4273, 0.8134, 0.2532, 0.8134, 0.1182, 0.8397, 0.1182, 0.8397, 0.2572, 0.5, 0.2637, 0.5, 0.1182, 0.5933, 0.1182, 0.5933, 0.2588, 0.9996, 0.2665, 0.926, 0.2635, 0.926, 0.1182, 0.9996, 0.1182, 0.3445, 0.2555, 0.3182, 0.2536, 0.3182, 0.1182, 0.3445, 0.1182, 0.4067, 0.2588, 0.3445, 0.2555, 0.3445, 0.1182, 0.4067, 0.1182, 0.6818, 0.2536, 0.6555, 0.2555, 0.6555, 0.1182, 0.6818, 0.1182, 0.6818, 0.2536, 0.6818, 0.1182, 0.7415, 0.1182, 0.7415, 0.2499, 0.8397, 0.2572, 0.8397, 0.1182, 0.926, 0.1182, 0.926, 0.2635, 0.4067, 0.2588, 0.4067, 0.1182, 0.5, 0.1182, 0.5, 0.2637, 0.6555, 0.2555, 0.5933, 0.2588, 0.5933, 0.1182, 0.6555, 0.1182, 0.2585, 0.2499, 0.2585, 0.1182, 0.3182, 0.1182, 0.3182, 0.2536, 0.1866, 0.2532, 0.1866, 0.1182, 0.2585, 0.1182, 0.2585, 0.2499, 0.7415, 0.2499, 0.7415, 0.1182, 0.8134, 0.1182, 0.8134, 0.2532, 0.07405, 0.2635, 0.07405, 0.1182, 0.1603, 0.1182, 0.1603, 0.2572, 0.1603, 0.2572, 0.1603, 0.1182, 0.1866, 0.1182, 0.1866, 0.2532, 0.07405, 0.2635, 0.000385, 0.2665, 0.000385, 0.1182, 0.07405, 0.1182, 0.7669, 0.6401, 0.755, 0.6408, 0.7552, 0.5922, 0.7665, 0.5919, 0.7552, 0.5922, 0.7381, 0.5907, 0.7532, 0.5307, 0.766, 0.5342, 0.6827, 0.591, 0.6653, 0.5907, 0.6656, 0.5418, 0.6786, 0.5406, 0.7109, 0.5915, 0.6944, 0.5913, 0.6869, 0.5371, 0.6992, 0.5317, 0.796, 0.5912, 0.7838, 0.5913, 0.7865, 0.5425, 0.7955, 0.5425, 0.6653, 0.6393, 0.6826, 0.639, 0.6876, 0.6857, 0.6704, 0.6873, 0.6944, 0.6396, 0.7122, 0.6404, 0.7164, 0.684, 0.6993, 0.685, 0.7373, 0.6406, 0.755, 0.6408, 0.7509, 0.6848, 0.7336, 0.6836, 0.7669, 0.6401, 0.7841, 0.6392, 0.7797, 0.6863, 0.7625, 0.6854, 0.7841, 0.6392, 0.7669, 0.6401, 0.7665, 0.5919, 0.7838, 0.5913, 0.796, 0.6395, 0.7841, 0.6392, 0.7838, 0.5913, 0.796, 0.5912, 0.755, 0.6408, 0.7669, 0.6401, 0.7625, 0.6854, 0.7509, 0.6848, 0.6826, 0.639, 0.6944, 0.6396, 0.6993, 0.685, 0.6876, 0.6857, 0.755, 0.6408, 0.7373, 0.6406, 0.7381, 0.5907, 0.7552, 0.5922, 0.724, 0.6398, 0.7122, 0.6404, 0.7109, 0.5915, 0.7223, 0.5901, 0.7122, 0.6404, 0.724, 0.6398, 0.7279, 0.683, 0.7164, 0.684, 0.7841, 0.6392, 0.796, 0.6395, 0.7917, 0.6874, 0.7797, 0.6863, 0.6826, 0.639, 0.6653, 0.6393, 0.6653, 0.5907, 0.6827, 0.591, 0.6944, 0.6396, 0.6826, 0.639, 0.6827, 0.591, 0.6944, 0.5913, 0.7122, 0.6404, 0.6944, 0.6396, 0.6944, 0.5913, 0.7109, 0.5915, 0.7743, 0.5379, 0.766, 0.5342, 0.7672, 0.494, 0.7742, 0.4924, 0.6869, 0.5371, 0.6786, 0.5406, 0.6801, 0.4897, 0.6869, 0.4913, 0.7955, 0.5425, 0.7865, 0.5425, 0.7842, 0.49, 0.7913, 0.4894, 0.7079, 0.5299, 0.6992, 0.5317, 0.6973, 0.4935, 0.7043, 0.4935, 0.7838, 0.5913, 0.7665, 0.5919, 0.7743, 0.5379, 0.7865, 0.5425, 0.7223, 0.5901, 0.7109, 0.5915, 0.6992, 0.5317, 0.7079, 0.5299, 0.6944, 0.5913, 0.6827, 0.591, 0.6786, 0.5406, 0.6869, 0.5371, 0.7665, 0.5919, 0.7552, 0.5922, 0.766, 0.5342, 0.7743, 0.5379, 0.7913, 0.4894, 0.7842, 0.49, 0.7812, 0.4468, 0.7882, 0.4465, 0.7043, 0.4935, 0.6973, 0.4935, 0.699, 0.4496, 0.7056, 0.449, 0.7672, 0.494, 0.7567, 0.4946, 0.7547, 0.4498, 0.7648, 0.4502, 0.6801, 0.4897, 0.67, 0.4883, 0.673, 0.4456, 0.6829, 0.4466, 0.6992, 0.5317, 0.6869, 0.5371, 0.6869, 0.4913, 0.6973, 0.4935, 0.7865, 0.5425, 0.7743, 0.5379, 0.7742, 0.4924, 0.7842, 0.49, 0.6786, 0.5406, 0.6656, 0.5418, 0.67, 0.4883, 0.6801, 0.4897, 0.766, 0.5342, 0.7532, 0.5307, 0.7567, 0.4946, 0.7672, 0.494, 0.7648, 0.4502, 0.7547, 0.4498, 0.7755, 0.3852, 0.7798, 0.3868, 0.6829, 0.4466, 0.673, 0.4456, 0.6716, 0.389, 0.676, 0.3884, 0.7812, 0.4468, 0.7714, 0.4489, 0.7827, 0.3877, 0.7869, 0.3889, 0.699, 0.4496, 0.6894, 0.4481, 0.6788, 0.3876, 0.683, 0.3863, 0.6869, 0.4913, 0.6801, 0.4897, 0.6829, 0.4466, 0.6894, 0.4481, 0.7742, 0.4924, 0.7672, 0.494, 0.7648, 0.4502, 0.7714, 0.4489, 0.6973, 0.4935, 0.6869, 0.4913, 0.6894, 0.4481, 0.699, 0.4496, 0.7842, 0.49, 0.7742, 0.4924, 0.7714, 0.4489, 0.7812, 0.4468, 0.683, 0.3863, 0.6788, 0.3876, 0.6661, 0.343, 0.7827, 0.3877, 0.7798, 0.3868, 0.796, 0.343, 0.6788, 0.3876, 0.676, 0.3884, 0.6661, 0.343, 0.79, 0.3892, 0.7869, 0.3889, 0.796, 0.343, 0.7056, 0.449, 0.699, 0.4496, 0.683, 0.3863, 0.6859, 0.3852, 0.7882, 0.4465, 0.7812, 0.4468, 0.7869, 0.3889, 0.79, 0.3892, 0.6894, 0.4481, 0.6829, 0.4466, 0.676, 0.3884, 0.6788, 0.3876, 0.7714, 0.4489, 0.7648, 0.4502, 0.7798, 0.3868, 0.7827, 0.3877, 0.7869, 0.3889, 0.7827, 0.3877, 0.796, 0.343, 0.676, 0.3884, 0.6716, 0.389, 0.6661, 0.343, 0.7798, 0.3868, 0.7755, 0.3852, 0.796, 0.343, 0.6859, 0.3852, 0.683, 0.3863, 0.6661, 0.343, 0.8411, 0.5828, 0.8269, 0.5808, 0.8249, 0.5471, 0.8391, 0.5487, 0.8889, 0.6894, 0.8742, 0.6909, 0.8777, 0.6578, 0.8905, 0.6567, 0.8742, 0.6909, 0.8646, 0.6919, 0.8684, 0.6586, 0.8777, 0.6578, 0.8646, 0.6919, 0.8497, 0.691, 0.8543, 0.6588, 0.8684, 0.6586, 0.8169, 0.5793, 0.8017, 0.5782, 0.8029, 0.5438, 0.8159, 0.5458, 0.8994, 0.6894, 0.8889, 0.6894, 0.8905, 0.6567, 0.8994, 0.6558, 0.8513, 0.5823, 0.8411, 0.5828, 0.8391, 0.5487, 0.8487, 0.549, 0.8269, 0.5808, 0.8169, 0.5793, 0.8159, 0.5458, 0.8249, 0.5471, 0.8731, 0.6355, 0.8649, 0.6353, 0.8661, 0.6018, 0.8737, 0.6026, 0.8649, 0.6353, 0.8519, 0.635, 0.8548, 0.5996, 0.8661, 0.6018, 0.8221, 0.5245, 0.8091, 0.5226, 0.8121, 0.4927, 0.8236, 0.4928, 0.895, 0.6345, 0.8859, 0.6355, 0.8853, 0.6034, 0.8937, 0.6037, 0.8513, 0.525, 0.8426, 0.5248, 0.8422, 0.4916, 0.8495, 0.4904, 0.8306, 0.5248, 0.8221, 0.5245, 0.8236, 0.4928, 0.8313, 0.4925, 0.8426, 0.5248, 0.8306, 0.5248, 0.8313, 0.4925, 0.8422, 0.4916, 0.8859, 0.6355, 0.8731, 0.6355, 0.8737, 0.6026, 0.8853, 0.6034, 0.8853, 0.6034, 0.8737, 0.6026, 0.8838, 0.5617, 0.892, 0.5621, 0.8737, 0.6026, 0.8661, 0.6018, 0.8782, 0.5612, 0.8838, 0.5617, 0.8661, 0.6018, 0.8548, 0.5996, 0.8696, 0.5596, 0.8782, 0.5612, 0.8236, 0.4928, 0.8121, 0.4927, 0.8092, 0.452, 0.8176, 0.452, 0.8937, 0.6037, 0.8853, 0.6034, 0.892, 0.5621, 0.8979, 0.5623, 0.8495, 0.4904, 0.8422, 0.4916, 0.8315, 0.4513, 0.8372, 0.4504, 0.8313, 0.4925, 0.8236, 0.4928, 0.8176, 0.452, 0.8232, 0.4518, 0.8422, 0.4916, 0.8313, 0.4925, 0.8232, 0.4518, 0.8315, 0.4513, 0.8838, 0.5617, 0.8782, 0.5612, 0.8813, 0.5099, 0.8857, 0.5094, 0.8315, 0.4513, 0.8232, 0.4518, 0.823, 0.3992, 0.8295, 0.4001, 0.892, 0.5621, 0.8838, 0.5617, 0.8857, 0.5094, 0.8922, 0.5084, 0.8176, 0.452, 0.8092, 0.452, 0.8122, 0.397, 0.8186, 0.3985, 0.8372, 0.4504, 0.8315, 0.4513, 0.8295, 0.4001, 0.834, 0.4, 0.8782, 0.5612, 0.8696, 0.5596, 0.8747, 0.5096, 0.8813, 0.5099, 0.8232, 0.4518, 0.8176, 0.452, 0.8186, 0.3985, 0.823, 0.3992, 0.8979, 0.5623, 0.892, 0.5621, 0.8922, 0.5084, 0.8967, 0.5076, 0.8905, 0.6567, 0.8777, 0.6578, 0.8731, 0.6355, 0.8859, 0.6355, 0.8391, 0.5487, 0.8249, 0.5471, 0.8306, 0.5248, 0.8426, 0.5248, 0.8249, 0.5471, 0.8159, 0.5458, 0.8221, 0.5245, 0.8306, 0.5248, 0.8487, 0.549, 0.8391, 0.5487, 0.8426, 0.5248, 0.8513, 0.525, 0.8994, 0.6558, 0.8905, 0.6567, 0.8859, 0.6355, 0.895, 0.6345, 0.8159, 0.5458, 0.8029, 0.5438, 0.8091, 0.5226, 0.8221, 0.5245, 0.8684, 0.6586, 0.8543, 0.6588, 0.8519, 0.635, 0.8649, 0.6353, 0.8777, 0.6578, 0.8684, 0.6586, 0.8649, 0.6353, 0.8731, 0.6355, 0.8186, 0.3985, 0.8122, 0.397, 0.832, 0.351, 0.8813, 0.5099, 0.8747, 0.5096, 0.8796, 0.4611, 0.8857, 0.5094, 0.8813, 0.5099, 0.8796, 0.4611, 0.8922, 0.5084, 0.8857, 0.5094, 0.8796, 0.4611, 0.8967, 0.5076, 0.8922, 0.5084, 0.8796, 0.4611, 0.8295, 0.4001, 0.823, 0.3992, 0.832, 0.351, 0.823, 0.3992, 0.8186, 0.3985, 0.832, 0.351, 0.834, 0.4, 0.8295, 0.4001, 0.832, 0.351, 0.6294, 0.3598, 0.6291, 0.3671, 0.5882, 0.3586, 0.5887, 0.3529, 0.6305, 0.2829, 0.6305, 0.2937, 0.5886, 0.2958, 0.5888, 0.2872, 0.6284, 0.331, 0.6286, 0.3419, 0.5895, 0.3392, 0.5891, 0.331, 0.6286, 0.3419, 0.6291, 0.3493, 0.5895, 0.3448, 0.5895, 0.3392, 0.6305, 0.2937, 0.6299, 0.3007, 0.5885, 0.3015, 0.5886, 0.2958, 0.6278, 0.3111, 0.6265, 0.3184, 0.5873, 0.3154, 0.588, 0.3098, 0.6299, 0.3007, 0.6278, 0.3111, 0.588, 0.3098, 0.5885, 0.3015, 0.6291, 0.3493, 0.6294, 0.3598, 0.5887, 0.3529, 0.5895, 0.3448, 0.5895, 0.3392, 0.5895, 0.3448, 0.5552, 0.3506, 0.5538, 0.3462, 0.5886, 0.2958, 0.5885, 0.3015, 0.5568, 0.2932, 0.5581, 0.2892, 0.588, 0.3098, 0.5873, 0.3154, 0.5521, 0.3031, 0.5539, 0.299, 0.5885, 0.3015, 0.588, 0.3098, 0.5539, 0.299, 0.5568, 0.2932, 0.5895, 0.3448, 0.5887, 0.3529, 0.5572, 0.3568, 0.5552, 0.3506, 0.5887, 0.3529, 0.5882, 0.3586, 0.5581, 0.3612, 0.5572, 0.3568, 0.5888, 0.2872, 0.5886, 0.2958, 0.5581, 0.2892, 0.5592, 0.2829, 0.5891, 0.331, 0.5895, 0.3392, 0.5538, 0.3462, 0.5525, 0.3397, 0.5592, 0.2829, 0.5581, 0.2892, 0.5267, 0.2902, 0.5262, 0.2848, 0.5525, 0.3397, 0.5538, 0.3462, 0.5292, 0.3446, 0.5295, 0.3395, 0.5538, 0.3462, 0.5552, 0.3506, 0.5284, 0.348, 0.5292, 0.3446, 0.5581, 0.2892, 0.5568, 0.2932, 0.5276, 0.2936, 0.5267, 0.2902, 0.5539, 0.299, 0.5521, 0.3031, 0.5293, 0.3021, 0.5289, 0.2986, 0.5568, 0.2932, 0.5539, 0.299, 0.5289, 0.2986, 0.5276, 0.2936, 0.5552, 0.3506, 0.5572, 0.3568, 0.5263, 0.3527, 0.5284, 0.348, 0.5572, 0.3568, 0.5581, 0.3612, 0.5252, 0.3561, 0.5263, 0.3527, 0.5284, 0.348, 0.5263, 0.3527, 0.4993, 0.3546, 0.4982, 0.3517, 0.5263, 0.3527, 0.5252, 0.3561, 0.4997, 0.3567, 0.4993, 0.3546, 0.5262, 0.2848, 0.5267, 0.2902, 0.5007, 0.2861, 0.501, 0.283, 0.5295, 0.3395, 0.5292, 0.3446, 0.4973, 0.3497, 0.4965, 0.3467, 0.5292, 0.3446, 0.5284, 0.348, 0.4982, 0.3517, 0.4973, 0.3497, 0.5267, 0.2902, 0.5276, 0.2936, 0.5, 0.288, 0.5007, 0.2861, 0.5289, 0.2986, 0.5293, 0.3021, 0.4973, 0.2924, 0.4983, 0.2905, 0.5276, 0.2936, 0.5289, 0.2986, 0.4983, 0.2905, 0.5, 0.288, 0.4983, 0.2905, 0.4973, 0.2924, 0.4773, 0.2885, 0.5, 0.288, 0.4983, 0.2905, 0.4773, 0.2885, 0.4982, 0.3517, 0.4993, 0.3546, 0.4763, 0.3498, 0.4993, 0.3546, 0.4997, 0.3567, 0.4763, 0.3498, 0.501, 0.283, 0.5007, 0.2861, 0.4773, 0.2885, 0.4965, 0.3467, 0.4973, 0.3497, 0.4763, 0.3498, 0.4973, 0.3497, 0.4982, 0.3517, 0.4763, 0.3498, 0.5007, 0.2861, 0.5, 0.288, 0.4773, 0.2885, 0.04529, 0.7627, 0.05267, 0.799, 0.04035, 0.7933, 0.02925, 0.7628, 0.1538, 0.763, 0.1317, 0.8032, 0.1194, 0.8084, 0.1336, 0.7689, 0.1629, 0.7256, 0.1538, 0.763, 0.1336, 0.7689, 0.1519, 0.724, 0.03188, 0.7143, 0.04529, 0.7627, 0.02925, 0.7628, 0.02258, 0.7143, 0.1336, 0.7689, 0.1194, 0.8084, 0.08225, 0.8089, 0.0822, 0.7879, 0.04529, 0.7627, 0.03188, 0.7143, 0.04562, 0.7142, 0.05644, 0.7566, 0.0822, 0.7879, 0.08225, 0.8089, 0.05267, 0.799, 0.04529, 0.7627, 0.1384, 0.7219, 0.1201, 0.7563, 0.08271, 0.7759, 0.08668, 0.7142, 0.08668, 0.7142, 0.08271, 0.7759, 0.05644, 0.7566, 0.04562, 0.7142, 0.1519, 0.724, 0.1336, 0.7689, 0.1201, 0.7563, 0.1384, 0.7219, 0.1336, 0.7689, 0.0822, 0.7879, 0.08271, 0.7759, 0.1201, 0.7563, 0.0822, 0.7879, 0.04529, 0.7627, 0.05644, 0.7566, 0.08271, 0.7759, 0.1982, 0.7544, 0.1823, 0.7519, 0.1978, 0.7234, 0.2108, 0.7196, 0.3055, 0.7701, 0.2864, 0.7613, 0.2782, 0.7201, 0.2896, 0.7271, 0.309, 0.8085, 0.2979, 0.8084, 0.2864, 0.7613, 0.3055, 0.7701, 0.1778, 0.8002, 0.1686, 0.7989, 0.1823, 0.7519, 0.1982, 0.7544, 0.2864, 0.7613, 0.2384, 0.7349, 0.2415, 0.7142, 0.2782, 0.7201, 0.1982, 0.7544, 0.2083, 0.7621, 0.1913, 0.8025, 0.1778, 0.8002, 0.2384, 0.7349, 0.1982, 0.7544, 0.2108, 0.7196, 0.2415, 0.7142, 0.2843, 0.8085, 0.232, 0.8085, 0.2371, 0.7469, 0.2712, 0.7717, 0.232, 0.8085, 0.1913, 0.8025, 0.2083, 0.7621, 0.2371, 0.7469, 0.2979, 0.8084, 0.2843, 0.8085, 0.2712, 0.7717, 0.2864, 0.7613, 0.2864, 0.7613, 0.2712, 0.7717, 0.2371, 0.7469, 0.2384, 0.7349, 0.2384, 0.7349, 0.2371, 0.7469, 0.2083, 0.7621, 0.1982, 0.7544])
me_body.materials.append(mat_spriggan)
me_body.use_remesh_preserve_volume = False
me_body.use_remesh_preserve_attributes = False
me_body.use_mirror_vertex_groups = False
me_body.update()
me_effectinner = bpy.data.meshes.new('EffectInner')
me_effectinner.from_pydata([(5.04e-07, -0.594, -0.198), (-0.594, -4.835e-07, -0.198), (-4.638e-07, 0.594, -0.198), (0.594, 4.842e-07, -0.198), (0.4455, -0.4455, -0.198), (4.638e-07, -0.594, 0.198), (-0.4455, -0.4455, -0.198), (-0.594, -4.835e-07, 0.198), (-0.4455, 0.4455, -0.198), (-5.04e-07, 0.594, 0.198), (0.4455, 0.4455, -0.198), (0.594, 4.842e-07, 0.198), (0.4455, -0.4455, 0.198), (-0.4455, -0.4455, 0.198), (-0.4455, 0.4455, 0.198), (0.4455, 0.4455, 0.198)], [], [(4, 3, 11, 12), (10, 2, 9, 15), (11, 3, 10, 15), (7, 1, 6, 13), (5, 0, 4, 12), (9, 2, 8, 14), (6, 0, 5, 13), (8, 1, 7, 14)])
_uv = me_effectinner.uv_layers.new(name='UVMap')
_uv.uv.foreach_set('vector', [0.3751, 0.005246, 0.5, 0.005246, 0.5, 0.1106, 0.3751, 0.1106, 0.6249, 0.005246, 0.7498, 0.005246, 0.7498, 0.1106, 0.6249, 0.1106, 0.5, 0.1106, 0.5, 0.005246, 0.6249, 0.005246, 0.6249, 0.1106, 0.0003245, 0.1106, 0.0003245, 0.005246, 0.1252, 0.005246, 0.1252, 0.1106, 0.2502, 0.1106, 0.2502, 0.005246, 0.3751, 0.005246, 0.3751, 0.1106, 0.7498, 0.1106, 0.7498, 0.005246, 0.8748, 0.005246, 0.8748, 0.1106, 0.1252, 0.005246, 0.2502, 0.005246, 0.2502, 0.1106, 0.1252, 0.1106, 0.8748, 0.005246, 0.9997, 0.005246, 0.9997, 0.1106, 0.8748, 0.1106])
me_effectinner.materials.append(mat_spriggan)
me_effectinner.use_remesh_preserve_volume = False
me_effectinner.use_remesh_preserve_attributes = False
me_effectinner.use_mirror_vertex_groups = False
me_effectinner.update()
me_armright = bpy.data.meshes.new('ArmRight')
me_armright.from_pydata([(0.09308, -0.01849, -0.07862), (0.09308, 0.1293, -0.07862), (-0.2366, -0.05051, -0.05235), (-0.1813, -0.1319, -0.03478), (0.09308, -0.01849, 0.07576), (0.09308, 0.1371, 0.07576), (-0.2399, -0.04936, 0.04737), (-0.1833, -0.1309, 0.05193), (-0.3739, -0.7826, -0.02512), (-0.3161, -0.7566, -0.01802), (-0.3739, -0.7826, 0.02915), (-0.3161, -0.7566, 0.02915), (-0.2391, -1.022, -0.001291), (0.09308, 0.06023, 0.1129), (0.09308, 0.06023, -0.1081), (-0.2108, -0.09191, 0.07375), (-0.2078, -0.09338, -0.05546), (-0.345, -0.7696, 0.04219), (-0.345, -0.7696, -0.02809), (0.09308, 0.1611, -0.001432), (0.09308, -0.0517, -0.001432), (-0.2592, -0.0263, -0.004023), (-0.1586, -0.1615, 0.01039), (-0.3902, -0.7902, 0.002012), (-0.3063, -0.7528, 0.005565), (0.09308, 0.05294, -0.001432), (-0.3445, -0.5072, 0.04078), (-0.4134, -0.5048, 0.03874), (-0.3435, -0.5073, -0.02617), (-0.3783, -0.5066, 0.05833), (-0.3768, -0.5067, -0.04144), (-0.4342, -0.5049, -0.0004596), (-0.3235, -0.5083, 0.008117), (-0.3765, -0.2541, 0.0416), (-0.3397, -0.266, -0.04436), (-0.3976, -0.2488, -0.0008808), (-0.3089, -0.2757, 0.04457), (-0.3075, -0.2759, -0.02754), (-0.3418, -0.2658, 0.06311), (-0.2845, -0.2831, 0.009697), (-0.4107, -0.5057, -0.03117), (-0.3746, -0.2569, -0.03264), (-0.2391, -1.022, -0.4491), (0.09285, 0.05968, -0.4491), (-0.2078, -0.09338, -0.4491), (-0.3448, -0.7695, -0.4491), (-0.3765, -0.5067, -0.4491), (-0.3392, -0.266, -0.4491)], [], [(19, 21, 6, 5), (30, 28, 9, 18), (15, 7, 4, 13), (38, 36, 7, 15), (16, 2, 1, 14), (39, 37, 3, 22), (12, 10, 23), (20, 22, 3, 0), (11, 17, 12), (21, 2, 41, 35), (24, 11, 12), (12, 17, 10), (25, 19, 5, 13), (20, 25, 13, 4), (3, 16, 14, 0), (33, 38, 15, 6), (6, 15, 13, 5), (12, 18, 9), (12, 8, 18), (0, 14, 25, 20), (14, 1, 19, 25), (9, 24, 12), (27, 31, 23, 10), (4, 7, 22, 20), (12, 23, 8), (36, 39, 22, 7), (1, 2, 21, 19), (11, 24, 32, 26), (33, 35, 31, 27), (10, 17, 29, 27), (24, 9, 28, 32), (17, 11, 26, 29), (34, 37, 28, 30), (16, 3, 37, 34), (6, 21, 35, 33), (26, 32, 39, 36), (27, 29, 38, 33), (32, 28, 37, 39), (29, 26, 36, 38), (34, 30, 40, 41), (30, 18, 8, 40), (8, 23, 31, 40), (2, 16, 34, 41), (40, 31, 35, 41), (16, 44, 47, 34), (34, 47, 46, 30), (18, 45, 42, 12), (16, 14, 43, 44), (30, 46, 45, 18)])
_uv = me_armright.uv_layers.new(name='UVMap')
_uv.uv.foreach_set('vector', [0.9544, 0.7406, 0.9514, 0.6588, 0.9357, 0.6588, 0.9389, 0.7423, 0.7792, 0.3272, 0.7797, 0.3183, 0.717, 0.314, 0.7148, 0.3218, 0.8996, 0.2808, 0.899, 0.2949, 0.9702, 0.298, 0.9853, 0.2808, 0.8416, 0.2865, 0.8435, 0.2967, 0.899, 0.2949, 0.8996, 0.2808, 0.9791, 0.6549, 0.9662, 0.6583, 0.9705, 0.7409, 0.9904, 0.745, 0.8447, 0.3093, 0.8431, 0.3222, 0.8987, 0.3262, 0.8993, 0.3103, 0.9501, 0.3856, 0.9398, 0.4581, 0.9483, 0.4579, 0.9649, 0.3141, 0.8993, 0.3103, 0.8987, 0.3262, 0.9688, 0.3301, 0.7173, 0.3016, 0.7153, 0.2936, 0.6509, 0.3077, 0.9514, 0.6588, 0.9662, 0.6583, 0.9593, 0.5951, 0.9486, 0.5952, 0.7177, 0.3078, 0.7173, 0.3016, 0.6509, 0.3077, 0.9501, 0.3856, 0.9306, 0.4584, 0.9398, 0.4581, 0.9572, 0.7733, 0.9544, 0.7406, 0.9389, 0.7423, 0.9168, 0.7499, 0.9649, 0.3141, 0.9916, 0.3153, 0.9853, 0.2808, 0.9702, 0.298, 0.8987, 0.3262, 0.8987, 0.34, 0.9826, 0.3472, 0.9688, 0.3301, 0.9366, 0.5959, 0.9254, 0.5965, 0.9206, 0.6572, 0.9357, 0.6588, 0.9357, 0.6588, 0.9206, 0.6572, 0.9168, 0.7499, 0.9389, 0.7423, 0.6509, 0.3077, 0.7148, 0.3218, 0.717, 0.314, 0.9501, 0.3856, 0.9568, 0.4583, 0.9652, 0.4587, 0.9688, 0.3301, 0.9826, 0.3472, 0.9916, 0.3153, 0.9649, 0.3141, 0.9904, 0.745, 0.9705, 0.7409, 0.9544, 0.7406, 0.9572, 0.7733, 0.717, 0.314, 0.7177, 0.3078, 0.6509, 0.3077, 0.9366, 0.5312, 0.9485, 0.5311, 0.9483, 0.4579, 0.9398, 0.4581, 0.9702, 0.298, 0.899, 0.2949, 0.8993, 0.3103, 0.9649, 0.3141, 0.9501, 0.3856, 0.9483, 0.4579, 0.9568, 0.4583, 0.8435, 0.2967, 0.8447, 0.3093, 0.8993, 0.3103, 0.899, 0.2949, 0.9705, 0.7409, 0.9662, 0.6583, 0.9514, 0.6588, 0.9544, 0.7406, 0.7173, 0.3016, 0.7177, 0.3078, 0.78, 0.3084, 0.7801, 0.2988, 0.9366, 0.5959, 0.9486, 0.5952, 0.9485, 0.5311, 0.9366, 0.5312, 0.9398, 0.4581, 0.9306, 0.4584, 0.9261, 0.5306, 0.9366, 0.5312, 0.7177, 0.3078, 0.717, 0.314, 0.7797, 0.3183, 0.78, 0.3084, 0.7153, 0.2936, 0.7173, 0.3016, 0.7801, 0.2988, 0.7798, 0.2894, 0.8409, 0.3319, 0.8431, 0.3222, 0.7797, 0.3183, 0.7792, 0.3272, 0.8987, 0.34, 0.8987, 0.3262, 0.8431, 0.3222, 0.8409, 0.3319, 0.9357, 0.6588, 0.9514, 0.6588, 0.9486, 0.5952, 0.9366, 0.5959, 0.7801, 0.2988, 0.78, 0.3084, 0.8447, 0.3093, 0.8435, 0.2967, 0.9366, 0.5312, 0.9261, 0.5306, 0.9254, 0.5965, 0.9366, 0.5959, 0.78, 0.3084, 0.7797, 0.3183, 0.8431, 0.3222, 0.8447, 0.3093, 0.7798, 0.2894, 0.7801, 0.2988, 0.8435, 0.2967, 0.8416, 0.2865, 0.969, 0.5958, 0.968, 0.5306, 0.9586, 0.5309, 0.9593, 0.5951, 0.968, 0.5306, 0.9652, 0.4587, 0.9568, 0.4583, 0.9586, 0.5309, 0.9568, 0.4583, 0.9483, 0.4579, 0.9485, 0.5311, 0.9586, 0.5309, 0.9662, 0.6583, 0.9791, 0.6549, 0.969, 0.5958, 0.9593, 0.5951, 0.9586, 0.5309, 0.9485, 0.5311, 0.9486, 0.5952, 0.9593, 0.5951, 0.2608, 0.3793, 0.2609, 0.2796, 0.2059, 0.2795, 0.2057, 0.382, 0.2057, 0.382, 0.2059, 0.2795, 0.1442, 0.2794, 0.144, 0.3826, 0.07691, 0.3859, 0.07716, 0.2792, 0.00781, 0.2791, 0.007555, 0.3925, 0.2608, 0.3793, 0.3464, 0.366, 0.3464, 0.2797, 0.2609, 0.2796, 0.144, 0.3826, 0.1442, 0.2794, 0.07716, 0.2792, 0.07691, 0.3859])
me_armright.materials.append(mat_spriggan)
me_armright.use_remesh_preserve_volume = False
me_armright.use_remesh_preserve_attributes = False
me_armright.use_mirror_vertex_groups = False
me_armright.update()
me_armleft = bpy.data.meshes.new('ArmLeft')
me_armleft.from_pydata([(0.2391, -1.022, -0.001291), (-0.09308, 0.06023, -0.1081), (0.2078, -0.09338, -0.05546), (0.345, -0.7696, -0.02809), (0.3768, -0.5067, -0.04144), (0.3397, -0.266, -0.04436), (0.2391, -1.022, -0.4491), (-0.09285, 0.05968, -0.4491), (0.2078, -0.09338, -0.4491), (0.3448, -0.7695, -0.4491), (0.3765, -0.5067, -0.4491), (0.3392, -0.266, -0.4491), (-0.09308, -0.01849, -0.07862), (-0.09308, 0.1293, -0.07862), (0.2366, -0.05051, -0.05235), (0.1813, -0.1319, -0.03478), (-0.09308, -0.01849, 0.07576), (-0.09308, 0.1371, 0.07576), (0.2399, -0.04936, 0.04737), (0.1833, -0.1309, 0.05193), (0.3739, -0.7826, -0.02512), (0.3161, -0.7566, -0.01802), (0.3739, -0.7826, 0.02915), (0.3161, -0.7566, 0.02915), (0.2391, -1.022, -0.001291), (-0.09308, 0.06023, 0.1129), (-0.09308, 0.06023, -0.1081), (0.2108, -0.09191, 0.07375), (0.2078, -0.09338, -0.05546), (0.345, -0.7696, 0.04219), (0.345, -0.7696, -0.02809), (-0.09308, 0.1611, -0.001432), (-0.09308, -0.0517, -0.001432), (0.2592, -0.0263, -0.004023), (0.1586, -0.1615, 0.01039), (0.3902, -0.7902, 0.002012), (0.3063, -0.7528, 0.005565), (-0.09308, 0.05294, -0.001432), (0.3445, -0.5072, 0.04078), (0.4134, -0.5048, 0.03874), (0.3435, -0.5073, -0.02617), (0.3783, -0.5066, 0.05833), (0.3768, -0.5067, -0.04144), (0.4342, -0.5049, -0.0004596), (0.3235, -0.5083, 0.008117), (0.3765, -0.2541, 0.0416), (0.3397, -0.266, -0.04436), (0.3976, -0.2488, -0.0008808), (0.3089, -0.2757, 0.04457), (0.3075, -0.2759, -0.02754), (0.3418, -0.2658, 0.06311), (0.2845, -0.2831, 0.009697), (0.4107, -0.5057, -0.03117), (0.3746, -0.2569, -0.03264)], [], [(2, 5, 11, 8), (5, 4, 10, 11), (3, 0, 6, 9), (2, 1, 7, 8), (4, 3, 9, 10), (31, 17, 18, 33), (42, 30, 21, 40), (27, 25, 16, 19), (50, 27, 19, 48), (28, 26, 13, 14), (51, 34, 15, 49), (24, 35, 22), (32, 12, 15, 34), (23, 24, 29), (33, 47, 53, 14), (36, 24, 23), (24, 22, 29), (37, 25, 17, 31), (32, 16, 25, 37), (15, 12, 26, 28), (45, 18, 27, 50), (18, 17, 25, 27), (24, 21, 30), (24, 30, 20), (12, 32, 37, 26), (26, 37, 31, 13), (21, 24, 36), (39, 22, 35, 43), (16, 32, 34, 19), (24, 20, 35), (48, 19, 34, 51), (13, 31, 33, 14), (23, 38, 44, 36), (45, 39, 43, 47), (22, 39, 41, 29), (36, 44, 40, 21), (29, 41, 38, 23), (46, 42, 40, 49), (28, 46, 49, 15), (18, 45, 47, 33), (38, 48, 51, 44), (39, 45, 50, 41), (44, 51, 49, 40), (41, 50, 48, 38), (46, 53, 52, 42), (42, 52, 20, 30), (20, 52, 43, 35), (14, 53, 46, 28), (52, 53, 47, 43)])
_uv = me_armleft.uv_layers.new(name='UVMap')
_uv.uv.foreach_set('vector', [0.2608, 0.3793, 0.2057, 0.382, 0.2059, 0.2795, 0.2609, 0.2796, 0.2057, 0.382, 0.144, 0.3826, 0.1442, 0.2794, 0.2059, 0.2795, 0.07691, 0.3859, 0.007555, 0.3925, 0.00781, 0.2791, 0.07716, 0.2792, 0.2608, 0.3793, 0.3464, 0.366, 0.3464, 0.2797, 0.2609, 0.2796, 0.144, 0.3826, 0.07691, 0.3859, 0.07716, 0.2792, 0.1442, 0.2794, 0.9544, 0.7406, 0.9389, 0.7423, 0.9357, 0.6588, 0.9514, 0.6588, 0.7792, 0.3272, 0.7148, 0.3218, 0.717, 0.314, 0.7797, 0.3183, 0.8996, 0.2808, 0.9853, 0.2808, 0.9702, 0.298, 0.899, 0.2949, 0.8416, 0.2865, 0.8996, 0.2808, 0.899, 0.2949, 0.8435, 0.2967, 0.9791, 0.6549, 0.9904, 0.745, 0.9705, 0.7409, 0.9662, 0.6583, 0.8447, 0.3093, 0.8993, 0.3103, 0.8987, 0.3262, 0.8431, 0.3222, 0.9501, 0.3856, 0.9483, 0.4579, 0.9398, 0.4581, 0.9649, 0.3141, 0.9688, 0.3301, 0.8987, 0.3262, 0.8993, 0.3103, 0.7173, 0.3016, 0.6509, 0.3077, 0.7153, 0.2936, 0.9514, 0.6588, 0.9486, 0.5952, 0.9593, 0.5951, 0.9662, 0.6583, 0.7177, 0.3078, 0.6509, 0.3077, 0.7173, 0.3016, 0.9501, 0.3856, 0.9398, 0.4581, 0.9306, 0.4584, 0.9572, 0.7733, 0.9168, 0.7499, 0.9389, 0.7423, 0.9544, 0.7406, 0.9649, 0.3141, 0.9702, 0.298, 0.9853, 0.2808, 0.9916, 0.3153, 0.8987, 0.3262, 0.9688, 0.3301, 0.9826, 0.3472, 0.8987, 0.34, 0.9366, 0.5959, 0.9357, 0.6588, 0.9206, 0.6572, 0.9254, 0.5965, 0.9357, 0.6588, 0.9389, 0.7423, 0.9168, 0.7499, 0.9206, 0.6572, 0.6509, 0.3077, 0.717, 0.314, 0.7148, 0.3218, 0.9501, 0.3856, 0.9652, 0.4587, 0.9568, 0.4583, 0.9688, 0.3301, 0.9649, 0.3141, 0.9916, 0.3153, 0.9826, 0.3472, 0.9904, 0.745, 0.9572, 0.7733, 0.9544, 0.7406, 0.9705, 0.7409, 0.717, 0.314, 0.6509, 0.3077, 0.7177, 0.3078, 0.9366, 0.5312, 0.9398, 0.4581, 0.9483, 0.4579, 0.9485, 0.5311, 0.9702, 0.298, 0.9649, 0.3141, 0.8993, 0.3103, 0.899, 0.2949, 0.9501, 0.3856, 0.9568, 0.4583, 0.9483, 0.4579, 0.8435, 0.2967, 0.899, 0.2949, 0.8993, 0.3103, 0.8447, 0.3093, 0.9705, 0.7409, 0.9544, 0.7406, 0.9514, 0.6588, 0.9662, 0.6583, 0.7173, 0.3016, 0.7801, 0.2988, 0.78, 0.3084, 0.7177, 0.3078, 0.9366, 0.5959, 0.9366, 0.5312, 0.9485, 0.5311, 0.9486, 0.5952, 0.9398, 0.4581, 0.9366, 0.5312, 0.9261, 0.5306, 0.9306, 0.4584, 0.7177, 0.3078, 0.78, 0.3084, 0.7797, 0.3183, 0.717, 0.314, 0.7153, 0.2936, 0.7798, 0.2894, 0.7801, 0.2988, 0.7173, 0.3016, 0.8409, 0.3319, 0.7792, 0.3272, 0.7797, 0.3183, 0.8431, 0.3222, 0.8987, 0.34, 0.8409, 0.3319, 0.8431, 0.3222, 0.8987, 0.3262, 0.9357, 0.6588, 0.9366, 0.5959, 0.9486, 0.5952, 0.9514, 0.6588, 0.7801, 0.2988, 0.8435, 0.2967, 0.8447, 0.3093, 0.78, 0.3084, 0.9366, 0.5312, 0.9366, 0.5959, 0.9254, 0.5965, 0.9261, 0.5306, 0.78, 0.3084, 0.8447, 0.3093, 0.8431, 0.3222, 0.7797, 0.3183, 0.7798, 0.2894, 0.8416, 0.2865, 0.8435, 0.2967, 0.7801, 0.2988, 0.969, 0.5958, 0.9593, 0.5951, 0.9586, 0.5309, 0.968, 0.5306, 0.968, 0.5306, 0.9586, 0.5309, 0.9568, 0.4583, 0.9652, 0.4587, 0.9568, 0.4583, 0.9586, 0.5309, 0.9485, 0.5311, 0.9483, 0.4579, 0.9662, 0.6583, 0.9593, 0.5951, 0.969, 0.5958, 0.9791, 0.6549, 0.9586, 0.5309, 0.9593, 0.5951, 0.9486, 0.5952, 0.9485, 0.5311])
me_armleft.materials.append(mat_spriggan)
me_armleft.use_remesh_preserve_volume = False
me_armleft.use_remesh_preserve_attributes = False
me_armleft.use_mirror_vertex_groups = False
me_armleft.update()
me_effectouter = bpy.data.meshes.new('EffectOuter')
me_effectouter.from_pydata([(-0.66, -2.235e-08, -0.22), (3.725e-10, 0.66, -0.22), (0.66, -2.235e-08, -0.22), (3.725e-10, -0.66, -0.22), (-0.495, -0.495, -0.22), (-0.66, 2.235e-08, 0.22), (-0.495, 0.495, -0.22), (3.725e-10, 0.66, 0.22), (0.495, 0.495, -0.22), (0.66, 2.235e-08, 0.22), (0.495, -0.495, -0.22), (3.725e-10, -0.66, 0.22), (-0.495, -0.495, 0.22), (-0.495, 0.495, 0.22), (0.495, 0.495, 0.22), (0.495, -0.495, 0.22)], [], [(4, 3, 11, 12), (10, 2, 9, 15), (11, 3, 10, 15), (7, 1, 6, 13), (5, 0, 4, 12), (9, 2, 8, 14), (6, 0, 5, 13), (8, 1, 7, 14)])
_uv = me_effectouter.uv_layers.new(name='UVMap')
_uv.uv.foreach_set('vector', [0.3751, 0.005246, 0.5, 0.005246, 0.5, 0.1106, 0.3751, 0.1106, 0.6249, 0.005246, 0.7498, 0.005246, 0.7498, 0.1106, 0.6249, 0.1106, 0.5, 0.1106, 0.5, 0.005246, 0.6249, 0.005246, 0.6249, 0.1106, 0.0003245, 0.1106, 0.0003245, 0.005246, 0.1252, 0.005246, 0.1252, 0.1106, 0.2502, 0.1106, 0.2502, 0.005246, 0.3751, 0.005246, 0.3751, 0.1106, 0.7498, 0.1106, 0.7498, 0.005246, 0.8748, 0.005246, 0.8748, 0.1106, 0.1252, 0.005246, 0.2502, 0.005246, 0.2502, 0.1106, 0.1252, 0.1106, 0.8748, 0.005246, 0.9997, 0.005246, 0.9997, 0.1106, 0.8748, 0.1106])
me_effectouter.materials.append(mat_spriggan)
me_effectouter.use_remesh_preserve_volume = False
me_effectouter.use_remesh_preserve_attributes = False
me_effectouter.use_mirror_vertex_groups = False
me_effectouter.update()
me_head = bpy.data.meshes.new('Head')
me_head.from_pydata([(-0.0768, -0.06, -0.03), (-0.0768, 0.06, -0.03), (0.0768, 0.06, -0.03), (0.0768, -0.06, -0.03), (-0.0864, -0.1317, 0.07301), (-0.09549, 0.08343, 0.06933), (0.09549, 0.08343, 0.06933), (0.0864, -0.1317, 0.07301), (-0.0864, -0.1306, 0.2861), (-0.09549, 0.07177, 0.2329), (0.09549, 0.07177, 0.2329), (0.0864, -0.1306, 0.2861), (-0.06912, -0.08642, 0.353), (-0.07369, 0.049, 0.313), (0.07369, 0.049, 0.313), (0.06912, -0.08642, 0.353), (-0.1116, -0.02587, 0.07237), (-0.096, 3.725e-09, -0.03), (0.1116, -0.02587, 0.07237), (0.096, 0.0, -0.03), (-0.1116, -0.03289, 0.2685), (0.1116, -0.03289, 0.2685), (-0.096, -0.01557, 0.3313), (0.096, -0.01557, 0.3313), (-5.045e-12, 0.1003, 0.07179), (0.0, 0.0756, -0.03), (-1.835e-18, -0.1545, 0.07232), (0.0, -0.0684, -0.03), (1.514e-12, 0.08889, 0.2263), (-3.058e-19, -0.1571, 0.2882), (-2.724e-11, 0.06056, 0.3102), (0.0, -0.1088, 0.3616), (0.0, 0.003602, -0.03), (-0.09504, -0.141, 0.1843), (0.09504, -0.141, 0.1843), (0.105, 0.08185, 0.1605), (-0.105, 0.08185, 0.1605), (0.1228, -0.0394, 0.1826), (-0.1228, -0.0394, 0.1826), (1.509e-11, 0.1005, 0.1582), (-1.734e-13, -0.168, 0.1809), (-0.06912, -0.08642, 0.353), (-0.07369, 0.049, 0.313), (0.07369, 0.049, 0.313), (0.06912, -0.08642, 0.353), (-0.4128, -0.2426, 0.4078), (-0.4128, 0.2558, 0.2743), (0.4128, 0.2558, 0.2743), (0.4128, -0.2426, 0.4078), (0.0, 0.4552, 0.2209), (0.0, -0.442, 0.4613), (-0.4954, -0.2967, 0.4435), (-0.4954, 0.3014, 0.2832), (0.4954, 0.3014, 0.2832), (0.4954, -0.2967, 0.4435), (4.649e-11, 0.5406, 0.2191), (4.649e-11, -0.536, 0.5076), (-0.1858, -0.09033, 0.442), (-0.1858, 0.134, 0.3819), (0.1858, 0.134, 0.3819), (0.1858, -0.09033, 0.442), (-1.531e-18, 0.2237, 0.3579), (-1.531e-18, -0.18, 0.4661), (-0.2064, -0.3423, 0.4346), (-0.2824, -0.475, 0.4912), (-0.1115, -0.1653, 0.4625), (-0.096, -0.01557, 0.3313), (0.096, -0.01557, 0.3313), (-0.4128, 0.006614, 0.3411), (0.4128, 0.006614, 0.3411), (-0.5648, 0.002321, 0.3633), (0.5648, 0.002321, 0.3633), (-0.2229, -0.0008498, 0.412), (0.2229, -0.0008498, 0.412), (-0.2064, 0.3555, 0.2476), (-0.2824, 0.4797, 0.2354), (-0.1115, 0.2116, 0.3615), (0.2064, 0.3555, 0.2476), (0.2824, 0.4797, 0.2354), (0.1115, 0.2116, 0.3615), (0.2064, -0.3423, 0.4346), (0.2824, -0.475, 0.4912), (0.1115, -0.1653, 0.4625), (0.0, 0.001817, 0.432), (-2.724e-11, 0.06056, 0.3102), (0.0, -0.1088, 0.3616)], [], [(19, 18, 7, 3), (38, 20, 9, 36), (29, 31, 12, 8), (40, 26, 7, 34), (39, 24, 5, 36), (25, 24, 6, 2), (30, 28, 9, 13), (37, 18, 6, 35), (22, 20, 8, 12), (16, 17, 0, 4), (21, 23, 15, 11), (27, 26, 4, 0), (27, 0, 17, 32), (32, 17, 1, 25), (10, 14, 23, 21), (5, 1, 17, 16), (13, 9, 20, 22), (34, 7, 18, 37), (33, 8, 20, 38), (2, 6, 18, 19), (19, 32, 25, 2), (3, 27, 32, 19), (3, 7, 26, 27), (14, 10, 28, 30), (1, 5, 24, 25), (35, 6, 24, 39), (33, 4, 26, 40), (11, 15, 31, 29), (8, 33, 40, 29), (10, 35, 39, 28), (4, 33, 38, 16), (11, 34, 37, 21), (21, 37, 35, 10), (28, 39, 36, 9), (29, 40, 34, 11), (16, 38, 36, 5), (64, 63, 50, 56), (43, 47, 69, 67), (77, 78, 53, 47), (68, 66, 41, 45), (82, 81, 54, 60), (75, 74, 46, 52), (64, 65, 57, 51), (80, 81, 56, 50), (70, 68, 45, 51), (69, 71, 54, 48), (73, 71, 53, 59), (78, 79, 59, 53), (70, 72, 58, 52), (76, 75, 52, 58), (67, 69, 48, 44), (51, 45, 63, 64), (56, 62, 65, 64), (51, 57, 72, 70), (60, 54, 71, 73), (47, 53, 71, 69), (52, 46, 68, 70), (46, 42, 66, 68), (61, 55, 75, 76), (55, 49, 74, 75), (55, 61, 79, 78), (49, 55, 78, 77), (48, 54, 81, 80), (62, 56, 81, 82), (73, 59, 83), (79, 61, 83), (59, 79, 83), (76, 83, 61), (58, 83, 76), (58, 72, 83), (72, 57, 83), (83, 62, 82), (83, 65, 62), (82, 60, 83), (73, 83, 60), (83, 57, 65), (80, 50, 85), (50, 63, 85), (41, 85, 63, 45), (44, 48, 80, 85), (74, 49, 84), (49, 77, 84), (42, 46, 74, 84), (43, 84, 77, 47)])
_uv = me_head.uv_layers.new(name='UVMap')
_uv.uv.foreach_set('vector', [0.1026, 0.8217, 0.1177, 0.8498, 0.0922, 0.8617, 0.09184, 0.8346, 0.2811, 0.8823, 0.2756, 0.9078, 0.249, 0.8932, 0.2492, 0.8757, 0.0732, 0.9098, 0.07291, 0.9355, 0.0494, 0.9323, 0.05198, 0.9094, 0.07348, 0.8857, 0.07374, 0.863, 0.0922, 0.8617, 0.09539, 0.8859, 0.2248, 0.8757, 0.2248, 0.8565, 0.246, 0.8554, 0.2492, 0.8757, 0.2248, 0.8346, 0.2248, 0.8565, 0.2036, 0.8554, 0.2091, 0.8342, 0.2248, 0.9162, 0.2248, 0.8925, 0.249, 0.8932, 0.2467, 0.9168, 0.1686, 0.8823, 0.1756, 0.8494, 0.2036, 0.8554, 0.2004, 0.8757, 0.02392, 0.9312, 0.02258, 0.9096, 0.05198, 0.9094, 0.0494, 0.9323, 0.0301, 0.8488, 0.04586, 0.821, 0.05631, 0.8342, 0.05532, 0.8613, 0.1238, 0.9108, 0.122, 0.9324, 0.09648, 0.9329, 0.09443, 0.9099, 0.07407, 0.8349, 0.07374, 0.863, 0.05532, 0.8613, 0.05631, 0.8342, 0.07407, 0.8349, 0.05631, 0.8342, 0.04586, 0.821, 0.0743, 0.8145, 0.2248, 0.8141, 0.2545, 0.8236, 0.2405, 0.8342, 0.2248, 0.8346, 0.2006, 0.8932, 0.2029, 0.9168, 0.1835, 0.9256, 0.174, 0.9078, 0.246, 0.8554, 0.2405, 0.8342, 0.2545, 0.8236, 0.274, 0.8494, 0.2467, 0.9168, 0.249, 0.8932, 0.2756, 0.9078, 0.2661, 0.9256, 0.09539, 0.8859, 0.0922, 0.8617, 0.1177, 0.8498, 0.1238, 0.8834, 0.05157, 0.8854, 0.05198, 0.9094, 0.02258, 0.9096, 0.02321, 0.8822, 0.2091, 0.8342, 0.2036, 0.8554, 0.1756, 0.8494, 0.1951, 0.8236, 0.1951, 0.8236, 0.2248, 0.8141, 0.2248, 0.8346, 0.2091, 0.8342, 0.09184, 0.8346, 0.07407, 0.8349, 0.0743, 0.8145, 0.1026, 0.8217, 0.09184, 0.8346, 0.0922, 0.8617, 0.07374, 0.863, 0.07407, 0.8349, 0.2029, 0.9168, 0.2006, 0.8932, 0.2248, 0.8925, 0.2248, 0.9162, 0.2405, 0.8342, 0.246, 0.8554, 0.2248, 0.8565, 0.2248, 0.8346, 0.2004, 0.8757, 0.2036, 0.8554, 0.2248, 0.8565, 0.2248, 0.8757, 0.05157, 0.8854, 0.05532, 0.8613, 0.07374, 0.863, 0.07348, 0.8857, 0.09443, 0.9099, 0.09648, 0.9329, 0.07291, 0.9355, 0.0732, 0.9098, 0.05198, 0.9094, 0.05157, 0.8854, 0.07348, 0.8857, 0.0732, 0.9098, 0.2006, 0.8932, 0.2004, 0.8757, 0.2248, 0.8757, 0.2248, 0.8925, 0.05532, 0.8613, 0.05157, 0.8854, 0.02321, 0.8822, 0.0301, 0.8488, 0.09443, 0.9099, 0.09539, 0.8859, 0.1238, 0.8834, 0.1238, 0.9108, 0.174, 0.9078, 0.1686, 0.8823, 0.2004, 0.8757, 0.2006, 0.8932, 0.2248, 0.8925, 0.2248, 0.8757, 0.2492, 0.8757, 0.249, 0.8932, 0.0732, 0.9098, 0.07348, 0.8857, 0.09539, 0.8859, 0.09443, 0.9099, 0.274, 0.8494, 0.2811, 0.8823, 0.2492, 0.8757, 0.246, 0.8554, 0.6234, 0.8851, 0.6622, 0.8702, 0.6846, 0.9243, 0.6671, 0.9444, 0.7839, 0.8385, 0.8834, 0.8547, 0.8407, 0.9041, 0.777, 0.855, 0.8613, 0.8007, 0.8967, 0.7897, 0.9067, 0.8605, 0.8834, 0.8547, 0.6829, 0.7668, 0.7403, 0.8231, 0.7331, 0.8417, 0.64, 0.8162, 0.5163, 0.8234, 0.6008, 0.7928, 0.6109, 0.8638, 0.5177, 0.8505, 0.7884, 0.6955, 0.7824, 0.7321, 0.7258, 0.7177, 0.7168, 0.6954, 0.4922, 0.6985, 0.4738, 0.7865, 0.4468, 0.789, 0.4204, 0.6985, 0.7412, 0.9389, 0.7319, 0.9794, 0.6671, 0.9444, 0.6846, 0.9243, 0.6518, 0.7431, 0.6829, 0.7668, 0.64, 0.8162, 0.6135, 0.8141, 0.8407, 0.9041, 0.8685, 0.9316, 0.8036, 0.9794, 0.7978, 0.9533, 0.5093, 0.8747, 0.5727, 0.935, 0.5076, 0.9829, 0.4792, 0.8948, 0.4359, 0.9829, 0.4517, 0.8978, 0.4792, 0.8948, 0.5076, 0.9829, 0.3554, 0.7464, 0.424, 0.8007, 0.4083, 0.8333, 0.3171, 0.8175, 0.4093, 0.8609, 0.3272, 0.8886, 0.3171, 0.8175, 0.4083, 0.8333, 0.777, 0.855, 0.8407, 0.9041, 0.7978, 0.9533, 0.7595, 0.8647, 0.6135, 0.8141, 0.64, 0.8162, 0.6622, 0.8702, 0.6234, 0.8851, 0.5571, 0.7335, 0.4976, 0.802, 0.4738, 0.7865, 0.4922, 0.6985, 0.4204, 0.6985, 0.4468, 0.789, 0.424, 0.8007, 0.3554, 0.7464, 0.5177, 0.8505, 0.6109, 0.8638, 0.5727, 0.935, 0.5093, 0.8747, 0.8834, 0.8547, 0.9067, 0.8605, 0.8685, 0.9316, 0.8407, 0.9041, 0.7168, 0.6954, 0.7258, 0.7177, 0.6829, 0.7668, 0.6518, 0.7431, 0.7258, 0.7177, 0.7557, 0.814, 0.7403, 0.8231, 0.6829, 0.7668, 0.4284, 0.8817, 0.371, 0.9479, 0.3272, 0.8886, 0.4093, 0.8609, 0.853, 0.7306, 0.8387, 0.747, 0.7824, 0.7321, 0.7884, 0.6955, 0.371, 0.9479, 0.4284, 0.8817, 0.4517, 0.8978, 0.4359, 0.9829, 0.8387, 0.747, 0.853, 0.7306, 0.8967, 0.7897, 0.8613, 0.8007, 0.7978, 0.9533, 0.8036, 0.9794, 0.7319, 0.9794, 0.7412, 0.9389, 0.4976, 0.802, 0.5571, 0.7335, 0.6008, 0.7928, 0.5163, 0.8234, 0.5093, 0.8747, 0.4792, 0.8948, 0.467, 0.8372, 0.4517, 0.8978, 0.4284, 0.8817, 0.467, 0.8372, 0.4792, 0.8948, 0.4517, 0.8978, 0.467, 0.8372, 0.4093, 0.8609, 0.467, 0.8372, 0.4284, 0.8817, 0.4083, 0.8333, 0.467, 0.8372, 0.4093, 0.8609, 0.4083, 0.8333, 0.424, 0.8007, 0.467, 0.8372, 0.424, 0.8007, 0.4468, 0.789, 0.467, 0.8372, 0.467, 0.8372, 0.4976, 0.802, 0.5163, 0.8234, 0.467, 0.8372, 0.4738, 0.7865, 0.4976, 0.802, 0.5163, 0.8234, 0.5177, 0.8505, 0.467, 0.8372, 0.5093, 0.8747, 0.467, 0.8372, 0.5177, 0.8505, 0.467, 0.8372, 0.4468, 0.789, 0.4738, 0.7865, 0.7412, 0.9389, 0.6846, 0.9243, 0.7423, 0.8578, 0.6846, 0.9243, 0.6622, 0.8702, 0.7423, 0.8578, 0.7331, 0.8417, 0.7423, 0.8578, 0.6622, 0.8702, 0.64, 0.8162, 0.7595, 0.8647, 0.7978, 0.9533, 0.7412, 0.9389, 0.7423, 0.8578, 0.7824, 0.7321, 0.8387, 0.747, 0.7718, 0.824, 0.8387, 0.747, 0.8613, 0.8007, 0.7718, 0.824, 0.7557, 0.814, 0.7258, 0.7177, 0.7824, 0.7321, 0.7718, 0.824, 0.7839, 0.8385, 0.7718, 0.824, 0.8613, 0.8007, 0.8834, 0.8547])
me_head.materials.append(mat_spriggan)
me_head.use_remesh_preserve_volume = False
me_head.use_remesh_preserve_attributes = False
me_head.use_mirror_vertex_groups = False
me_head.update()

# ---- objects
ob_body = bpy.data.objects.new('Body', me_body)
ob_effectinner = bpy.data.objects.new('EffectInner', me_effectinner)
ob_armright = bpy.data.objects.new('ArmRight', me_armright)
ob_armleft = bpy.data.objects.new('ArmLeft', me_armleft)
ob_effectouter = bpy.data.objects.new('EffectOuter', me_effectouter)
ob_head = bpy.data.objects.new('Head', me_head)

# ---- transforms, parenting, visibility, modifiers, constraints
ob_body.location = (0.0, 0.0, 1.4)
ob_body.lineart.crease_threshold = 0.0
ob_effectinner.parent = ob_body
ob_effectinner.matrix_parent_inverse = Matrix(((1.0, 0.0, 0.0, -0.0), (0.0, 1.0, 0.0, -0.0), (0.0, 0.0, 1.0, -1.4), (0.0, 0.0, 0.0, 1.0)))
ob_effectinner.location = (0.0, 0.0, 1.0)
ob_effectinner.lineart.crease_threshold = 0.0
ob_armright.parent = ob_body
ob_armright.matrix_parent_inverse = Matrix(((1.0, 0.0, 0.0, -0.0), (0.0, 1.0, 0.0, -0.0), (0.0, 0.0, 1.0, -1.4), (0.0, 0.0, 0.0, 1.0)))
ob_armright.location = (-0.32, 0.07, 1.35)
ob_armright.lineart.crease_threshold = 0.0
ob_armleft.parent = ob_body
ob_armleft.matrix_parent_inverse = Matrix(((1.0, 0.0, 0.0, -0.0), (0.0, 1.0, 0.0, -0.0), (0.0, 0.0, 1.0, -1.4), (0.0, 0.0, 0.0, 1.0)))
ob_armleft.location = (0.32, 0.07, 1.35)
ob_armleft.lineart.crease_threshold = 0.0
ob_effectouter.parent = ob_body
ob_effectouter.matrix_parent_inverse = Matrix(((1.0, 0.0, 0.0, -0.0), (0.0, 1.0, 0.0, -0.0), (0.0, 0.0, 1.0, -1.4), (0.0, 0.0, 0.0, 1.0)))
ob_effectouter.location = (0.0, 0.0, 1.0)
ob_effectouter.lineart.crease_threshold = 0.0
ob_head.parent = ob_body
ob_head.matrix_parent_inverse = Matrix(((1.0, 0.0, 0.0, -0.0), (0.0, 1.0, 0.0, -0.0), (0.0, 0.0, 1.0, -1.4), (0.0, 0.0, 0.0, 1.0)))
ob_head.location = (0.0, 0.0, 1.48)
ob_head.lineart.crease_threshold = 0.0

# ---- collection membership
col_collection_1.objects.link(ob_body)
col_collection_1.objects.link(ob_effectinner)
col_collection_1.objects.link(ob_armright)
col_collection_1.objects.link(ob_armleft)
col_collection_1.objects.link(ob_effectouter)
col_collection_1.objects.link(ob_head)
col_collection_2.objects.link(ob_effectinner)
col_collection_2.objects.link(ob_armright)
col_collection_2.objects.link(ob_armleft)
col_collection_2.objects.link(ob_effectouter)
col_collection_3.objects.link(ob_effectinner)
col_collection_3.objects.link(ob_armright)
col_collection_3.objects.link(ob_armleft)
col_collection_3.objects.link(ob_effectouter)
col_collection_4.objects.link(ob_effectinner)
col_collection_4.objects.link(ob_armright)
col_collection_4.objects.link(ob_armleft)
col_collection_4.objects.link(ob_effectouter)
col_collection_5.objects.link(ob_effectinner)
col_collection_5.objects.link(ob_armright)
col_collection_5.objects.link(ob_armleft)
col_collection_5.objects.link(ob_effectouter)
col_collection_6.objects.link(ob_effectinner)
col_collection_6.objects.link(ob_armright)
col_collection_6.objects.link(ob_armleft)
col_collection_6.objects.link(ob_effectouter)
col_collection_7.objects.link(ob_effectinner)
col_collection_7.objects.link(ob_armright)
col_collection_7.objects.link(ob_armleft)
col_collection_7.objects.link(ob_effectouter)
col_collection_8.objects.link(ob_effectinner)
col_collection_8.objects.link(ob_armright)
col_collection_8.objects.link(ob_armleft)
col_collection_8.objects.link(ob_effectouter)
col_collection_9.objects.link(ob_effectinner)
col_collection_9.objects.link(ob_armright)
col_collection_9.objects.link(ob_armleft)
col_collection_9.objects.link(ob_effectouter)
col_collection_10.objects.link(ob_effectinner)
col_collection_10.objects.link(ob_armright)
col_collection_10.objects.link(ob_armleft)
col_collection_10.objects.link(ob_effectouter)
col_collection_11.objects.link(ob_effectinner)
col_collection_11.objects.link(ob_armright)
col_collection_11.objects.link(ob_armleft)
col_collection_11.objects.link(ob_effectouter)
col_collection_12.objects.link(ob_effectinner)
col_collection_12.objects.link(ob_armright)
col_collection_12.objects.link(ob_armleft)
col_collection_12.objects.link(ob_effectouter)
col_collection_13.objects.link(ob_effectinner)
col_collection_13.objects.link(ob_armright)
col_collection_13.objects.link(ob_armleft)
col_collection_13.objects.link(ob_effectouter)
col_collection_14.objects.link(ob_effectinner)
col_collection_14.objects.link(ob_armright)
col_collection_14.objects.link(ob_armleft)
col_collection_14.objects.link(ob_effectouter)
col_collection_15.objects.link(ob_effectinner)
col_collection_15.objects.link(ob_armright)
col_collection_15.objects.link(ob_armleft)
col_collection_15.objects.link(ob_effectouter)
col_collection_16.objects.link(ob_effectinner)
col_collection_16.objects.link(ob_armright)
col_collection_16.objects.link(ob_armleft)
col_collection_16.objects.link(ob_effectouter)
col_collection_17.objects.link(ob_effectinner)
col_collection_17.objects.link(ob_armright)
col_collection_17.objects.link(ob_armleft)
col_collection_17.objects.link(ob_effectouter)
col_collection_18.objects.link(ob_effectinner)
col_collection_18.objects.link(ob_armright)
col_collection_18.objects.link(ob_armleft)
col_collection_18.objects.link(ob_effectouter)
col_collection_19.objects.link(ob_effectinner)
col_collection_19.objects.link(ob_armright)
col_collection_19.objects.link(ob_armleft)
col_collection_19.objects.link(ob_effectouter)
col_collection_20.objects.link(ob_effectinner)
col_collection_20.objects.link(ob_armright)
col_collection_20.objects.link(ob_armleft)
col_collection_20.objects.link(ob_effectouter)

# ---- scene / render settings (as saved in the file)
scene.frame_start = 1; scene.frame_end = 250; scene.frame_set(0)
scene.render.engine = 'BLENDER_EEVEE_NEXT'
scene.render.image_settings.color_mode = 'RGB'
scene.render.image_settings.compression = 90
scene.render.resolution_percentage = 50
scene.render.dither_intensity = 0.0
scene.render.bake_margin = 2
scene.render.bake_bias = 0.0
scene.cycles.use_denoising = False
scene.cycles.samples = 10
scene.cycles.sampling_pattern = 'TABULATED_SOBOL'
scene.cycles.light_sampling_threshold = 0.0
scene.cycles.use_adaptive_sampling = False
scene.cycles.use_light_tree = False
scene.cycles.blur_glossy = 0.0
scene.cycles.volume_bounces = 1
scene.cycles.pixel_filter_type = 'GAUSSIAN'
scene.cycles.sample_clamp_indirect = 0.0
scene.view_settings.view_transform = 'Standard'
bpy.context.view_layer.update()

# ---- added for rendering (the .blend has no active camera and no usable light): camera, sun
cam_auto = bpy.data.cameras.new('AutoCamera')
cam_auto.lens = 50.0
cam_auto.sensor_width = 36.0
cam_auto.clip_end = 1000.0
ob_auto_camera = bpy.data.objects.new('AutoCamera', cam_auto)
scene.collection.objects.link(ob_auto_camera)
ob_auto_camera.location = (2.79326, -3.49789, 3.19249)
ob_auto_camera.rotation_euler = (1.09748, -7.21219e-08, 0.694738)
scene.camera = ob_auto_camera
light_auto_sun = bpy.data.lights.new('AutoSun', 'SUN')
light_auto_sun.energy = 3.0
light_auto_sun.angle = 0.0523599
ob_auto_sun = bpy.data.objects.new('AutoSun', light_auto_sun)
scene.collection.objects.link(ob_auto_sun)
ob_auto_sun.rotation_euler = (0.872665, 0.174533, 0.523599)
bpy.context.view_layer.update()
